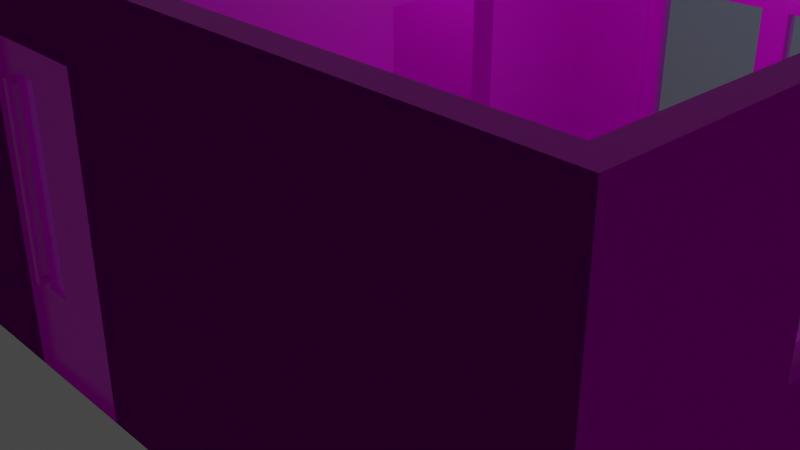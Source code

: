 # Source: simplehouse.blend  (saved by Blender 2.90.8; exported with 4.5.12 LTS)
import bpy
from mathutils import Matrix  # noqa: F401  (used for matrix-valued properties, if any)

bpy.ops.wm.read_factory_settings(use_empty=True)
scene = bpy.context.scene
scene.name = 'Ground_Floor'

# ---- collections
col_collection = bpy.data.collections.new('Collection'); scene.collection.children.link(col_collection)

# ---- images (referenced by path relative to the original .blend; pixels are not part of the script)
import os
ASSET_DIR = os.environ.get("B2B_ASSET_DIR", "")  # directory of the original .blend (textures are referenced by path, not embedded)
HERE = os.path.dirname(os.path.abspath(__file__))  # packed textures are extracted next to this script under _unpacked/

def load_image(name, relpath, width, height, colorspace="sRGB"):
    """Load a texture the original file referenced (path relative to the .blend, or extracted next to this script)."""
    p = next((c for c in (os.path.join(HERE, relpath), os.path.join(ASSET_DIR, relpath)) if relpath and os.path.exists(c)), "")
    if p:
        img = bpy.data.images.load(p, check_existing=True)
        img.name = name
    else:  # same state as the original file: an image datablock whose file is absent (Cycles renders it pink)
        img = bpy.data.images.new(name, width, height)
        img.source = "FILE"
        img.filepath = "//" + (relpath or name)
    img.colorspace_settings.name = colorspace
    return img
img_pattern_56_diffus_png = load_image('pattern_56_diffus.png', 'pattern_56_diffus.png', 1024, 1024, 'sRGB')
img_pattern_222_diffuse_jpg_001 = load_image('pattern_222_diffuse.jpg.001', 'pattern_222_diffuse.jpg', 1024, 1024, 'sRGB')
img_pattern_222_normal_jpg = load_image('pattern_222_normal.jpg', 'pattern_222_normal.jpg', 1024, 1024, 'Non-Color')
img_pattern_191_diffuse_png = load_image('pattern_191_diffuse.png', 'pattern_191_diffuse.png', 1024, 1024, 'sRGB')
img_pattern_191_normal_png = load_image('pattern_191_normal.png', 'pattern_191_normal.png', 1024, 1024, 'Non-Color')
img_pattern_222_preview_jpg = load_image('pattern_222_preview.jpg', 'pattern_222_preview.jpg', 1024, 1024, 'sRGB')
img_redbrick_lambertian_png = load_image('redbrick-lambertian.png', 'redbrick-lambertian.png', 1024, 1024, 'sRGB')
img_redbrick_normal_bump_png = load_image('redbrick-normal-bump.png', 'redbrick-normal-bump.png', 1024, 1024, 'Non-Color')
img_multispirals_cyc_jpg = load_image('multispirals_cyc.jpg', 'multispirals_cyc.jpg', 1024, 1024, 'sRGB')
img_floral5_cyc_jpg = load_image('floral5_cyc.jpg', 'floral5_cyc.jpg', 1024, 1024, 'sRGB')
img_pattern_56_diffus_png_001 = load_image('pattern_56_diffus.png.001', 'pattern_56_diffus.png', 1024, 1024, 'sRGB')

# ---- materials (node trees are filled in below, after node groups)
mat_material = bpy.data.materials.new('Material')
mat_material.alpha_threshold = 0.0
mat_material.use_backface_culling = True
mat_material.use_transparent_shadow = False
mat_material.line_color = (0.0, 0.0, 0.0, 1.0)
mat_floor_livingroom = bpy.data.materials.new('Floor_LivingRoom')
mat_floor_livingroom.use_backface_culling = True
mat_floor_livingroom.use_transparent_shadow = False
mat_floor_hallway = bpy.data.materials.new('Floor_Hallway')
mat_floor_hallway.use_backface_culling = True
mat_floor_hallway.use_transparent_shadow = False
mat_testmaterial = bpy.data.materials.new('TestMaterial')
mat_testmaterial.use_transparent_shadow = False
mat_wall_brick = bpy.data.materials.new('Wall_Brick')
mat_wall_brick.use_backface_culling = True
mat_wall_brick.use_transparent_shadow = False
mat_wall_brick.preview_render_type = 'FLAT'
mat_wall_livingroom = bpy.data.materials.new('Wall_Livingroom')
mat_wall_livingroom.use_backface_culling = True
mat_wall_livingroom.use_transparent_shadow = False
mat_wall_hallway = bpy.data.materials.new('Wall_Hallway')
mat_wall_hallway.use_backface_culling = True
mat_wall_hallway.use_transparent_shadow = False
mat_glas = bpy.data.materials.new('Glas')
mat_glas.surface_render_method = 'BLENDED'
mat_glas.blend_method = 'BLEND'
mat_glas.use_transparent_shadow = False
mat_glas_001 = bpy.data.materials.new('Glas.001')
mat_glas_001.surface_render_method = 'BLENDED'
mat_glas_001.blend_method = 'BLEND'
mat_glas_001.use_backface_culling = True
mat_glas_001.use_transparent_shadow = False
mat_material_blinds = bpy.data.materials.new('Material_Blinds')
mat_material_blinds.alpha_threshold = 0.0
mat_material_blinds.use_transparent_shadow = False
mat_material_blinds.line_color = (0.0, 0.0, 0.0, 1.0)

# ---- material node trees
mat_material.use_nodes = True; mat_material.node_tree.nodes.clear()
_N = mat_material.node_tree.nodes; _L = mat_material.node_tree.links
n0 = _N.new('ShaderNodeOutputMaterial'); n0.name = 'Material Output'; n0.location = (300, 300)
n1 = _N.new('ShaderNodeTexImage'); n1.name = 'Image Texture'; n1.location = (-280, 280)
n1.image = img_pattern_56_diffus_png
n2 = _N.new('ShaderNodeTexCoord'); n2.name = 'Texture Coordinate'; n2.location = (-660, 300)
n3 = _N.new('ShaderNodeMapping'); n3.name = 'Mapping'; n3.location = (-460, 240)
n3.inputs[3].default_value = (10.0, 10.0, 1.0)
n4 = _N.new('ShaderNodeBsdfPrincipled'); n4.name = 'Principled BSDF'; n4.location = (10, 300)
n4.distribution = 'GGX'
n4.subsurface_method = 'BURLEY'
n4.inputs[2].default_value = 0.4
n4.inputs[3].default_value = 1.45
n4.inputs[27].default_value = (0.0, 0.0, 0.0, 1.0)
n4.inputs[28].default_value = 1.0
_L.new(n4.outputs[0], n0.inputs[0])
_L.new(n1.outputs[0], n4.inputs[0])
_L.new(n2.outputs[2], n3.inputs[0])
_L.new(n3.outputs[0], n1.inputs[0])
n0.is_active_output = True
mat_floor_livingroom.use_nodes = True; mat_floor_livingroom.node_tree.nodes.clear()
_N = mat_floor_livingroom.node_tree.nodes; _L = mat_floor_livingroom.node_tree.links
n0 = _N.new('ShaderNodeTexImage'); n0.name = 'Image Texture'; n0.location = (-280, 280)
n0.image = img_pattern_222_diffuse_jpg_001
n1 = _N.new('ShaderNodeTexImage'); n1.name = 'Image Texture.001'; n1.location = (-270, -15)
n1.image = img_pattern_222_normal_jpg
n2 = _N.new('ShaderNodeOutputMaterial'); n2.name = 'Material Output'; n2.location = (582, 305)
n3 = _N.new('ShaderNodeBsdfPrincipled'); n3.name = 'Principled BSDF'; n3.location = (280, 300)
n3.distribution = 'GGX'
n3.subsurface_method = 'BURLEY'
n3.inputs[2].default_value = 0.7503
n3.inputs[3].default_value = 1.45
n3.inputs[13].default_value = 0.1045
n3.inputs[27].default_value = (0.0, 0.0, 0.0, 1.0)
n3.inputs[28].default_value = 1.0
n4 = _N.new('ShaderNodeNormalMap'); n4.name = 'Normal Map'; n4.location = (50, -11)
n5 = _N.new('ShaderNodeTexCoord'); n5.name = 'Texture Coordinate'; n5.location = (-642, 282)
n6 = _N.new('ShaderNodeMapping'); n6.name = 'Mapping'; n6.location = (-453, 250)
n6.inputs[3].default_value = (5.0, 5.0, 0.0)
_L.new(n3.outputs[0], n2.inputs[0])
_L.new(n0.outputs[0], n3.inputs[0])
_L.new(n6.outputs[0], n0.inputs[0])
_L.new(n6.outputs[0], n1.inputs[0])
_L.new(n1.outputs[0], n4.inputs[1])
_L.new(n4.outputs[0], n3.inputs[5])
_L.new(n5.outputs[2], n6.inputs[0])
n2.is_active_output = True
mat_floor_hallway.use_nodes = True; mat_floor_hallway.node_tree.nodes.clear()
_N = mat_floor_hallway.node_tree.nodes; _L = mat_floor_hallway.node_tree.links
n0 = _N.new('ShaderNodeTexImage'); n0.name = 'Image Texture'; n0.location = (-280, 280)
n0.image = img_pattern_191_diffuse_png
n1 = _N.new('ShaderNodeMapping'); n1.name = 'Mapping'; n1.location = (-475, 265)
n1.inputs[3].default_value = (10.0, 10.0, 1.0)
n2 = _N.new('ShaderNodeOutputMaterial'); n2.name = 'Material Output'; n2.location = (554, 286)
n3 = _N.new('ShaderNodeBsdfPrincipled'); n3.name = 'Principled BSDF'; n3.location = (275, 295)
n3.distribution = 'GGX'
n3.subsurface_method = 'BURLEY'
n3.inputs[3].default_value = 1.45
n3.inputs[27].default_value = (0.0, 0.0, 0.0, 1.0)
n3.inputs[28].default_value = 1.0
n4 = _N.new('ShaderNodeTexImage'); n4.name = 'Image Texture.001'; n4.location = (-275, 0)
n4.image = img_pattern_191_normal_png
n5 = _N.new('ShaderNodeNormalMap'); n5.name = 'Normal Map'; n5.location = (45, -62)
n6 = _N.new('ShaderNodeTexCoord'); n6.name = 'Texture Coordinate'; n6.location = (-669, 263)
_L.new(n3.outputs[0], n2.inputs[0])
_L.new(n0.outputs[0], n3.inputs[0])
_L.new(n1.outputs[0], n0.inputs[0])
_L.new(n4.outputs[0], n5.inputs[1])
_L.new(n1.outputs[0], n4.inputs[0])
_L.new(n5.outputs[0], n3.inputs[5])
_L.new(n6.outputs[2], n1.inputs[0])
n2.is_active_output = True
mat_testmaterial.use_nodes = True; mat_testmaterial.node_tree.nodes.clear()
_N = mat_testmaterial.node_tree.nodes; _L = mat_testmaterial.node_tree.links
n0 = _N.new('ShaderNodeBsdfPrincipled'); n0.name = 'Principled BSDF'; n0.location = (10, 300)
n0.distribution = 'GGX'
n0.subsurface_method = 'BURLEY'
n0.inputs[3].default_value = 1.45
n0.inputs[27].default_value = (0.0, 0.0, 0.0, 1.0)
n0.inputs[28].default_value = 1.0
n1 = _N.new('ShaderNodeOutputMaterial'); n1.name = 'Material Output'; n1.location = (300, 300)
n2 = _N.new('ShaderNodeTexImage'); n2.name = 'Image Texture'; n2.location = (-280, 280)
n2.image = img_pattern_222_preview_jpg
n3 = _N.new('ShaderNodeTexCoord'); n3.name = 'Texture Coordinate'; n3.location = (-545, 235)
_L.new(n0.outputs[0], n1.inputs[0])
_L.new(n2.outputs[0], n0.inputs[0])
_L.new(n3.outputs[0], n2.inputs[0])
n1.is_active_output = True
mat_wall_brick.use_nodes = True; mat_wall_brick.node_tree.nodes.clear()
_N = mat_wall_brick.node_tree.nodes; _L = mat_wall_brick.node_tree.links
n0 = _N.new('ShaderNodeOutputMaterial'); n0.name = 'Material Output'; n0.location = (606, 290)
n1 = _N.new('ShaderNodeBsdfPrincipled'); n1.name = 'Principled BSDF'; n1.location = (268, 300)
n1.distribution = 'GGX'
n1.subsurface_method = 'BURLEY'
n1.inputs[2].default_value = 0.8
n1.inputs[3].default_value = 1.45
n1.inputs[13].default_value = 0.05
n1.inputs[27].default_value = (0.0, 0.0, 0.0, 1.0)
n1.inputs[28].default_value = 1.0
n2 = _N.new('ShaderNodeTexImage'); n2.name = 'Image Texture'; n2.location = (-98, 288)
n2.image = img_redbrick_lambertian_png
n3 = _N.new('ShaderNodeTexCoord'); n3.name = 'Texture Coordinate'; n3.location = (-637, 270)
n4 = _N.new('ShaderNodeMapping'); n4.name = 'Mapping'; n4.location = (-363, 283)
n4.inputs[3].default_value = (10.0, 10.0, 1.0)
n5 = _N.new('ShaderNodeTexImage'); n5.name = 'Image Texture.001'; n5.location = (-86, -47)
n5.image = img_redbrick_normal_bump_png
_L.new(n1.outputs[0], n0.inputs[0])
_L.new(n2.outputs[0], n1.inputs[0])
_L.new(n3.outputs[2], n4.inputs[0])
_L.new(n4.outputs[0], n2.inputs[0])
_L.new(n4.outputs[0], n5.inputs[0])
_L.new(n5.outputs[0], n1.inputs[5])
n0.is_active_output = True
mat_wall_livingroom.use_nodes = True; mat_wall_livingroom.node_tree.nodes.clear()
_N = mat_wall_livingroom.node_tree.nodes; _L = mat_wall_livingroom.node_tree.links
n0 = _N.new('ShaderNodeBsdfPrincipled'); n0.name = 'Principled BSDF'; n0.location = (256, 318)
n0.distribution = 'GGX'
n0.subsurface_method = 'BURLEY'
n0.inputs[3].default_value = 1.45
n0.inputs[27].default_value = (0.0, 0.0, 0.0, 1.0)
n0.inputs[28].default_value = 1.0
n1 = _N.new('ShaderNodeOutputMaterial'); n1.name = 'Material Output'; n1.location = (546, 318)
n2 = _N.new('ShaderNodeTexImage'); n2.name = 'Image Texture'; n2.location = (-34, 298)
n2.image = img_multispirals_cyc_jpg
n3 = _N.new('ShaderNodeMapping'); n3.name = 'Mapping'; n3.location = (-368, 312)
n3.inputs[3].default_value = (5.0, 5.0, 1.0)
n4 = _N.new('ShaderNodeTexCoord'); n4.name = 'Texture Coordinate'; n4.location = (-628, 300)
_L.new(n0.outputs[0], n1.inputs[0])
_L.new(n2.outputs[0], n0.inputs[0])
_L.new(n4.outputs[2], n3.inputs[0])
_L.new(n3.outputs[0], n2.inputs[0])
n1.is_active_output = True
mat_wall_hallway.use_nodes = True; mat_wall_hallway.node_tree.nodes.clear()
_N = mat_wall_hallway.node_tree.nodes; _L = mat_wall_hallway.node_tree.links
n0 = _N.new('ShaderNodeBsdfPrincipled'); n0.name = 'Principled BSDF'; n0.location = (10, 300)
n0.distribution = 'GGX'
n0.subsurface_method = 'BURLEY'
n0.inputs[3].default_value = 1.45
n0.inputs[27].default_value = (0.0, 0.0, 0.0, 1.0)
n0.inputs[28].default_value = 1.0
n1 = _N.new('ShaderNodeOutputMaterial'); n1.name = 'Material Output'; n1.location = (300, 300)
n2 = _N.new('ShaderNodeTexImage'); n2.name = 'Image Texture'; n2.location = (-280, 280)
n2.image = img_floral5_cyc_jpg
n3 = _N.new('ShaderNodeTexCoord'); n3.name = 'Texture Coordinate'; n3.location = (-648, 290)
n4 = _N.new('ShaderNodeMapping'); n4.name = 'Mapping'; n4.location = (-455, 228)
n4.inputs[3].default_value = (10.0, 10.0, 1.0)
_L.new(n0.outputs[0], n1.inputs[0])
_L.new(n2.outputs[0], n0.inputs[0])
_L.new(n3.outputs[2], n4.inputs[0])
_L.new(n4.outputs[0], n2.inputs[0])
n1.is_active_output = True
mat_glas.use_nodes = True; mat_glas.node_tree.nodes.clear()
_N = mat_glas.node_tree.nodes; _L = mat_glas.node_tree.links
n0 = _N.new('ShaderNodeBsdfPrincipled'); n0.name = 'Principled BSDF'; n0.location = (520, 320)
n0.distribution = 'GGX'
n0.subsurface_method = 'BURLEY'
n0.inputs[0].default_value = (0.2407, 0.6055, 0.8, 1.0)
n0.inputs[3].default_value = 1.45
n0.inputs[4].default_value = 0.2
n0.inputs[13].default_value = 0.3792
n0.inputs[27].default_value = (0.0, 0.0, 0.0, 1.0)
n0.inputs[28].default_value = 1.0
n1 = _N.new('ShaderNodeOutputMaterial'); n1.name = 'Material Output'; n1.location = (800, 320)
_L.new(n0.outputs[0], n1.inputs[0])
n1.is_active_output = True
mat_glas_001.use_nodes = True; mat_glas_001.node_tree.nodes.clear()
_N = mat_glas_001.node_tree.nodes; _L = mat_glas_001.node_tree.links
n0 = _N.new('ShaderNodeBsdfPrincipled'); n0.name = 'Principled BSDF'; n0.location = (520, 320)
n0.distribution = 'GGX'
n0.subsurface_method = 'BURLEY'
n0.inputs[0].default_value = (0.2407, 0.6055, 0.8, 1.0)
n0.inputs[3].default_value = 1.45
n0.inputs[4].default_value = 0.2
n0.inputs[13].default_value = 0.3792
n0.inputs[27].default_value = (0.0, 0.0, 0.0, 1.0)
n0.inputs[28].default_value = 1.0
n1 = _N.new('ShaderNodeOutputMaterial'); n1.name = 'Material Output'; n1.location = (800, 320)
_L.new(n0.outputs[0], n1.inputs[0])
n1.is_active_output = True
mat_material_blinds.use_nodes = True; mat_material_blinds.node_tree.nodes.clear()
_N = mat_material_blinds.node_tree.nodes; _L = mat_material_blinds.node_tree.links
n0 = _N.new('ShaderNodeOutputMaterial'); n0.name = 'Material Output'; n0.location = (300, 300)
n1 = _N.new('ShaderNodeTexImage'); n1.name = 'Image Texture'; n1.location = (-280, 280)
n1.image = img_pattern_56_diffus_png_001
n2 = _N.new('ShaderNodeTexCoord'); n2.name = 'Texture Coordinate'; n2.location = (-660, 300)
n3 = _N.new('ShaderNodeMapping'); n3.name = 'Mapping'; n3.location = (-460, 240)
n3.inputs[3].default_value = (10.0, 10.0, 1.0)
n4 = _N.new('ShaderNodeBsdfPrincipled'); n4.name = 'Principled BSDF'; n4.location = (10, 300)
n4.distribution = 'GGX'
n4.subsurface_method = 'BURLEY'
n4.inputs[2].default_value = 0.4
n4.inputs[3].default_value = 1.45
n4.inputs[27].default_value = (0.0, 0.0, 0.0, 1.0)
n4.inputs[28].default_value = 1.0
_L.new(n4.outputs[0], n0.inputs[0])
_L.new(n1.outputs[0], n4.inputs[0])
_L.new(n2.outputs[2], n3.inputs[0])
_L.new(n3.outputs[0], n1.inputs[0])
n0.is_active_output = True

# ---- world
world_world = bpy.data.worlds.new('World'); scene.world = world_world
world_world.use_nodes = True; world_world.node_tree.nodes.clear()
_N = world_world.node_tree.nodes; _L = world_world.node_tree.links
n0 = _N.new('ShaderNodeOutputWorld'); n0.name = 'World Output'; n0.location = (300, 300)
n1 = _N.new('ShaderNodeBackground'); n1.name = 'Background'; n1.location = (10, 300)
n1.inputs[0].default_value = (0.05088, 0.05088, 0.05088, 1.0)
_L.new(n1.outputs[0], n0.inputs[0])
n0.is_active_output = True
world_world.color = (0.05088, 0.05088, 0.05088)
world_world.use_sun_shadow = False
world_world.sun_shadow_jitter_overblur = 0.0

# ---- cameras
cam_camera = bpy.data.cameras.new('Camera')
cam_camera.clip_end = 100.0
cam_camera.ortho_scale = 7.314

# ---- lights
light_light = bpy.data.lights.new('Light', 'POINT')
light_light.transmission_factor = 0.0
light_light.energy = 60.0
light_light.shadow_soft_size = 0.1
light_light.shadow_maximum_resolution = 0.006
light_light.use_absolute_resolution = True
light_light_001 = bpy.data.lights.new('Light.001', 'POINT')
light_light_001.transmission_factor = 0.0
light_light_001.energy = 60.0
light_light_001.shadow_soft_size = 0.1
light_light_001.shadow_maximum_resolution = 0.006
light_light_001.use_absolute_resolution = True

# ---- meshes
me_cube = bpy.data.meshes.new('Cube')
me_cube.from_pydata([(-1.4, 1.0, 5.0), (-1.4, 1.0, -1.0), (-1.4, -2.0, 5.0), (-1.4, -2.0, -1.0), (-1.0, 1.0, 5.0), (-1.0, 1.0, -1.0), (-1.0, -2.0, 5.0), (-1.0, -2.0, -1.0), (-1.0, -4.0, -1.0), (-1.0, -4.0, 5.0), (-1.4, -4.0, 5.0), (-1.4, -4.0, -1.0), (-1.0, -7.0, -1.0), (-1.0, -7.0, 5.0), (-1.4, -7.0, 5.0), (-1.4, -7.0, -1.0), (-1.0, -7.0, -1.0), (-1.0, -7.0, 5.0), (-1.4, -7.0, 5.0), (-1.4, -7.0, -1.0), (-1.0, -7.4, -1.0), (-1.0, -7.4, 5.0), (-1.4, -7.4, 5.0), (-1.4, -7.4, -1.0), (-1.0, -7.0, -1.0), (-1.0, -7.0, 5.0), (-1.0, -7.4, -1.0), (-1.0, -7.4, 5.0), (2.0, -7.0, -1.0), (2.0, -7.0, 5.0), (2.0, -7.4, -1.0), (2.0, -7.4, 5.0), (4.0, -7.0, -1.0), (4.0, -7.0, 5.0), (4.0, -7.4, -1.0), (4.0, -7.4, 5.0), (11.0, -7.0, -1.0), (11.0, -7.0, 5.0), (11.0, -7.4, -1.0), (11.0, -7.4, 5.0), (11.4, -7.0, -1.0), (11.4, -7.0, 5.0), (11.4, -7.4, -1.0), (11.4, -7.4, 5.0), (11.4, -7.0, -1.0), (11.4, -7.0, 5.0), (11.4, -7.4, -1.0), (11.4, -7.4, 5.0), (11.0, -4.0, -1.0), (11.0, -4.0, 5.0), (11.4, -4.0, -1.0), (11.4, -4.0, 5.0), (11.0, -2.0, -1.0), (11.0, -2.0, 5.0), (11.4, -2.0, -1.0), (11.4, -2.0, 5.0), (11.0, 1.0, -1.0), (11.0, 1.0, 5.0), (11.4, 1.0, -1.0), (11.4, 1.0, 5.0), (11.0, 1.4, -1.0), (11.0, 1.4, 5.0), (11.4, 1.4, -1.0), (11.4, 1.4, 5.0), (11.0, 1.4, -1.0), (11.0, 1.4, 5.0), (11.4, 1.4, -1.0), (11.4, 1.4, 5.0), (10.0, 1.0, -1.0), (10.0, 1.0, 5.0), (10.0, 1.4, -1.0), (10.0, 1.4, 5.0), (6.0, 1.0, -1.0), (6.0, 1.0, 5.0), (6.0, 1.4, -1.0), (6.0, 1.4, 5.0), (-1.0, 1.0, -1.0), (-1.0, 1.0, 5.0), (-1.0, 1.4, -1.0), (-1.0, 1.4, 5.0), (-1.4, 1.0, -1.0), (-1.4, 1.0, 5.0), (-1.4, 1.4, -1.0), (-1.4, 1.4, 5.0), (-1.4, 1.0, 1.7), (-1.0, -2.0, 1.7), (-1.4, -2.0, 1.7), (-1.0, 1.0, 1.7), (-1.0, -4.0, 1.7), (-1.4, -4.0, 1.7), (-1.0, -7.0, 1.7), (-1.4, -7.0, 1.7), (-1.0, -7.0, 1.7), (-1.4, -7.0, 1.7), (-1.0, -7.4, 1.7), (-1.4, -7.4, 1.7), (-1.0, -7.0, 1.7), (-1.0, -7.4, 1.7), (2.0, -7.0, 1.7), (2.0, -7.4, 1.7), (4.0, -7.0, 1.7), (4.0, -7.4, 1.7), (11.0, -7.0, 1.7), (11.0, -7.4, 1.7), (11.4, -7.0, 1.7), (11.4, -7.4, 1.7), (11.4, -7.0, 1.7), (11.4, -7.4, 1.7), (11.0, -4.0, 1.7), (11.4, -4.0, 1.7), (11.0, -2.0, 1.7), (11.4, -2.0, 1.7), (11.0, 1.0, 1.7), (11.4, 1.0, 1.7), (11.0, 1.4, 1.7), (11.4, 1.4, 1.7), (11.0, 1.4, 1.7), (11.4, 1.4, 1.7), (10.0, 1.0, 1.7), (10.0, 1.4, 1.7), (6.0, 1.0, 1.7), (6.0, 1.4, 1.7), (-1.0, 1.0, 1.7), (-1.0, 1.4, 1.7), (-1.4, 1.0, 1.7), (-1.4, 1.4, 1.7), (-1.0, -2.0, 3.945), (-1.0, -4.0, 3.945), (-1.0, -7.0, 3.945), (-1.0, -7.0, 3.945), (-1.0, -7.4, 3.945), (-1.0, -7.0, 3.945), (-1.0, -7.4, 3.945), (2.0, -7.0, 3.945), (2.0, -7.4, 3.945), (4.0, -7.0, 3.945), (4.0, -7.4, 3.945), (11.0, -7.0, 3.945), (11.0, -7.4, 3.945), (11.4, -7.0, 3.945), (11.4, -7.4, 3.945), (11.4, -7.0, 3.945), (11.4, -7.4, 3.945), (11.0, -4.0, 3.945), (11.4, -4.0, 3.945), (11.0, -2.0, 3.945), (11.4, -2.0, 3.945), (11.0, 1.0, 3.945), (11.4, 1.0, 3.945), (11.0, 1.4, 3.945), (11.4, 1.4, 3.945), (11.0, 1.4, 3.945), (11.4, 1.4, 3.945), (10.0, 1.0, 3.945), (10.0, 1.4, 3.945), (6.0, 1.0, 3.945), (6.0, 1.4, 3.945), (-1.0, 1.0, 3.945), (-1.0, 1.4, 3.945), (-1.4, 1.0, 3.945), (-1.4, 1.4, 3.945), (-1.4, 1.0, 3.945), (-1.4, -2.0, 3.945), (-1.0, 1.0, 3.945), (-1.4, -4.0, 3.945), (-1.4, -7.0, 3.945), (-1.4, -7.0, 3.945), (-1.4, -7.4, 3.945), (4.7, -7.4, -1.0), (4.7, -7.0, -1.0), (4.7, -7.0, 5.0), (4.7, -7.4, 5.0), (4.7, -7.4, 1.7), (4.7, -7.0, 1.7), (4.7, -7.0, 3.945), (4.7, -7.4, 3.945), (4.315, -7.0, -1.0), (4.315, -7.0, 5.0), (4.315, -7.4, 5.0), (4.315, -7.4, -1.0), (4.315, -7.4, 1.7), (4.315, -7.0, 1.7), (4.315, -7.0, 3.945), (4.315, -7.4, 3.945), (4.315, -3.0, 1.7), (4.7, -3.0, 1.7), (4.315, -3.0, 3.945), (4.7, -3.0, 3.945), (4.7, -3.0, 5.0), (4.7, -3.0, -1.0), (4.315, -3.0, -1.0), (4.315, -3.0, 5.0), (4.315, -1.0, 1.7), (4.7, -1.0, 1.7), (4.315, -1.0, 3.945), (4.7, -1.0, 3.945), (4.7, -1.0, 5.0), (4.7, -1.0, -1.0), (4.315, -1.0, -1.0), (4.315, -1.0, 5.0), (4.315, 1.0, 1.7), (4.7, 1.0, 1.7), (4.315, 1.0, 3.945), (4.7, 1.0, 3.945), (4.7, 1.0, 5.0), (4.7, 1.0, -1.0), (4.315, 1.0, -1.0), (4.315, 1.0, 5.0), (4.698, 1.0, 5.0), (4.698, 1.4, 5.0), (4.698, 1.4, -1.0), (4.698, 1.0, -1.0), (4.698, 1.0, 1.7), (4.698, 1.4, 1.7), (4.698, 1.0, 3.945), (4.698, 1.4, 3.945)], [], [(0, 2, 6, 4), (85, 88, 8, 7), (126, 163, 4, 6), (5, 7, 3, 1), (161, 162, 2, 0), (163, 4, 0, 161), (164, 165, 14, 10), (7, 8, 11, 3), (2, 10, 9, 6), (162, 164, 10, 2), (14, 13, 17, 18), (10, 14, 13, 9), (88, 90, 12, 8), (8, 12, 15, 11), (16, 20, 23, 19), (90, 12, 16, 92), (12, 15, 19, 16), (165, 14, 18, 166), (167, 130, 21, 22), (166, 167, 22, 18), (18, 22, 21, 17), (130, 21, 27, 132), (24, 28, 30, 26), (21, 17, 25, 27), (16, 20, 26, 24), (92, 16, 24, 96), (31, 35, 33, 29), (96, 98, 28, 24), (27, 31, 29, 25), (132, 134, 31, 27), (169, 36, 38, 168), (134, 136, 35, 31), (28, 30, 34, 32), (162, 86, 85, 126), (102, 108, 48, 36), (173, 102, 36, 169), (171, 39, 37, 170), (175, 138, 39, 171), (43, 41, 45, 47), (39, 43, 41, 37), (138, 140, 43, 39), (36, 40, 42, 38), (106, 107, 46, 44), (140, 43, 47, 142), (40, 42, 46, 44), (104, 40, 44, 106), (51, 55, 53, 49), (36, 48, 50, 40), (139, 144, 51, 41), (41, 51, 49, 37), (146, 148, 59, 55), (144, 146, 55, 51), (48, 52, 54, 50), (108, 110, 52, 48), (56, 60, 62, 58), (52, 56, 58, 54), (110, 112, 56, 52), (55, 59, 57, 53), (63, 61, 65, 67), (56, 68, 70, 60), (59, 63, 61, 57), (148, 150, 63, 59), (116, 117, 66, 64), (150, 63, 67, 152), (60, 62, 66, 64), (114, 60, 64, 116), (68, 70, 74, 72), (112, 118, 68, 56), (61, 71, 69, 57), (149, 154, 71, 61), (209, 79, 77, 208), (71, 75, 73, 69), (154, 156, 75, 71), (76, 80, 82, 78), (215, 158, 79, 209), (211, 76, 78, 210), (212, 122, 76, 211), (124, 125, 82, 80), (122, 76, 80, 124), (79, 83, 81, 77), (158, 160, 83, 79), (78, 82, 125, 123), (157, 122, 124, 159), (159, 160, 125, 124), (214, 157, 122, 212), (210, 78, 123, 213), (70, 68, 118, 153, 154, 119), (154, 153, 155, 156), (60, 70, 119, 114), (147, 153, 118, 112), (149, 114, 116, 151), (62, 115, 117, 66), (151, 152, 117, 116), (58, 62, 115, 113), (145, 147, 112, 110), (110, 108, 109, 111), (50, 54, 111, 109), (54, 58, 113, 111), (40, 50, 109, 104), (139, 104, 106, 141), (42, 105, 107, 46), (141, 142, 107, 106), (38, 42, 105, 103), (168, 38, 103, 172), (174, 137, 102, 173), (137, 143, 108, 102), (85, 86, 89, 88), (127, 164, 162, 126), (26, 30, 99, 97), (131, 133, 98, 96), (129, 92, 96, 131), (20, 94, 97, 26), (19, 23, 95, 93), (23, 20, 94, 95), (15, 91, 93, 19), (128, 90, 92, 129), (127, 128, 90, 88), (3, 11, 89, 86), (11, 15, 91, 89), (5, 87, 84, 1), (1, 3, 86, 84), (7, 5, 87, 85), (143, 144, 109, 108), (6, 9, 127, 126), (9, 13, 128, 127), (13, 128, 129, 17), (17, 129, 131, 25), (25, 29, 133, 131), (29, 33, 135, 133), (37, 49, 143, 137), (170, 37, 137, 174), (45, 47, 142, 141), (41, 139, 141, 45), (49, 53, 145, 143), (53, 57, 147, 145), (65, 67, 152, 151), (61, 149, 151, 65), (57, 69, 153, 147), (69, 73, 155, 153), (208, 77, 157, 214), (81, 83, 160, 159), (77, 81, 159, 157), (123, 125, 160, 158), (213, 123, 158, 215), (121, 156, 155, 120, 72, 74), (114, 119, 154, 149), (115, 150, 152, 117), (113, 115, 150, 148), (145, 110, 111, 146), (111, 113, 148, 146), (104, 109, 144, 139), (105, 140, 142, 107), (103, 105, 140, 138), (172, 103, 138, 175), (164, 127, 88, 89), (97, 99, 134, 132), (94, 130, 132, 97), (93, 95, 167, 166), (95, 94, 130, 167), (91, 165, 166, 93), (145, 146, 144, 143), (89, 91, 165, 164), (87, 163, 161, 84), (84, 86, 162, 161), (85, 87, 163, 126), (101, 136, 135, 100, 32, 34), (30, 28, 98, 133, 134, 99), (135, 136, 134, 133), (180, 172, 175, 183), (173, 185, 187, 174), (169, 189, 185, 173), (179, 168, 172, 180), (183, 175, 171, 178), (178, 171, 170, 177), (181, 184, 190, 176), (176, 169, 168, 179), (32, 176, 179, 34), (100, 181, 176, 32), (35, 178, 177, 33), (136, 183, 178, 35), (34, 179, 180, 101), (135, 182, 181, 100), (33, 177, 182, 135), (101, 180, 183, 136), (191, 199, 194, 186), (187, 195, 196, 188), (189, 190, 184, 185), (177, 191, 186, 182), (170, 188, 191, 177), (174, 187, 188, 170), (182, 186, 184, 181), (176, 190, 189, 169), (197, 205, 201, 193), (196, 204, 207, 199), (194, 202, 200, 192), (187, 185, 184, 186), (190, 189, 197, 198), (193, 192, 198, 197), (194, 192, 193, 195), (188, 196, 199, 191), (207, 202, 203, 204), (202, 200, 201, 203), (200, 206, 205, 201), (195, 203, 204, 196), (199, 207, 202, 194), (192, 200, 206, 198), (198, 206, 205, 197), (193, 201, 203, 195), (194, 195, 187, 186), (169, 36, 48, 52, 56, 205, 197, 189), (206, 5, 7, 8, 12, 176, 190, 198), (121, 213, 215, 156), (73, 208, 214, 155), (74, 210, 213, 121), (155, 214, 212, 120), (120, 212, 211, 72), (72, 211, 210, 74), (156, 215, 209, 75), (75, 209, 208, 73)])
me_cube.polygons.foreach_set('material_index', [0, 6, 6, 0, 4, 0, 4, 0, 0, 4, 0, 0, 6, 0, 0, 0, 0, 0, 4, 4, 0, 0, 0, 0, 0, 0, 0, 6, 0, 4, 0, 4, 0, 0, 5, 5, 0, 4, 0, 0, 4, 0, 4, 0, 0, 0, 0, 0, 4, 0, 4, 4, 0, 5, 0, 0, 5, 0, 0, 0, 0, 4, 4, 0, 0, 0, 0, 5, 0, 4, 0, 0, 4, 0, 4, 0, 6, 4, 0, 0, 4, 4, 0, 4, 6, 4, 0, 0, 4, 5, 0, 0, 4, 4, 5, 0, 4, 4, 4, 0, 0, 4, 4, 4, 5, 5, 0, 0, 4, 6, 0, 0, 4, 4, 0, 0, 6, 4, 4, 0, 4, 6, 0, 6, 6, 0, 0, 6, 6, 5, 5, 4, 0, 5, 5, 4, 0, 5, 5, 6, 4, 0, 4, 4, 0, 4, 0, 4, 0, 4, 4, 0, 4, 4, 0, 4, 0, 4, 4, 0, 0, 4, 0, 4, 6, 0, 0, 0, 4, 5, 5, 4, 4, 0, 6, 0, 0, 6, 0, 4, 4, 6, 6, 4, 6, 5, 0, 6, 0, 5, 6, 0, 5, 0, 6, 0, 1, 0, 0, 0, 0, 0, 0, 5, 6, 6, 0, 5, 0, 1, 2, 4, 5, 4, 5, 5, 0, 4, 0])
_uv = me_cube.uv_layers.new(name='UVMap')
_uv.uv.foreach_set('vector', [0.625, 0.5, 0.625, 0.75, 0.875, 0.75, 0.875, 0.5, 0.375, 0.3554, 0.625, 0.3554, 0.625, 0.6462, 0.375, 0.6462, 0.375, 0.1137, 8.045e-05, 0.1137, 8.047e-05, 8.037e-05, 0.375, 8.041e-05, 0.2069, 0.4455, 0.4175, 0.4455, 0.4175, 0.4455, 0.2069, 0.4455, 0.2069, 0.7926, 0.4175, 0.7926, 0.4175, 0.8667, 0.2069, 0.8667, 0.5769, 0.25, 0.625, 0.25, 0.625, 0.5, 0.5769, 0.5, 0.5579, 0.7926, 0.7685, 0.7926, 0.7685, 0.8667, 0.5579, 0.8667, 0.4175, 0.4455, 0.5579, 0.4455, 0.5579, 0.4455, 0.4175, 0.4455, 0.625, 0.75, 0.625, 0.75, 0.875, 0.75, 0.875, 0.75, 0.4175, 0.7926, 0.5579, 0.7926, 0.5579, 0.8667, 0.4175, 0.8667, 0.625, 0.75, 0.875, 0.75, 0.875, 0.75, 0.625, 0.75, 0.625, 0.75, 0.625, 0.75, 0.875, 0.75, 0.875, 0.75, 0.625, 0.3554, 0.9999, 0.3554, 0.9999, 0.6462, 0.625, 0.6462, 0.125, 0.75, 0.125, 0.75, 0.375, 0.75, 0.375, 0.75, 0.125, 0.75, 0.125, 0.75, 0.375, 0.75, 0.375, 0.75, 0.4875, 0.0, 0.375, 0.0, 0.375, 0.0, 0.4875, 0.0, 0.125, 0.75, 0.375, 0.75, 0.375, 0.75, 0.125, 0.75, 0.5769, 0.75, 0.625, 0.75, 0.625, 0.75, 0.5769, 0.75, 0.03995, 0.7926, 0.06803, 0.7926, 0.06803, 0.8667, 0.03995, 0.8667, 0.7685, 0.7926, 0.7966, 0.7926, 0.7966, 0.8667, 0.7685, 0.8667, 0.625, 0.75, 0.625, 0.75, 0.875, 0.75, 0.875, 0.75, 0.5769, 1.0, 0.625, 1.0, 0.625, 1.0, 0.5769, 1.0, 0.125, 0.75, 0.125, 0.75, 0.125, 0.75, 0.125, 0.75, 0.875, 0.75, 0.875, 0.75, 0.875, 0.75, 0.875, 0.75, 0.125, 0.75, 0.125, 0.75, 0.125, 0.75, 0.125, 0.75, 0.4875, 0.0, 0.375, 0.0, 0.375, 0.0, 0.4875, 0.0, 0.875, 0.75, 0.875, 0.75, 0.875, 0.75, 0.875, 0.75, 1.0, 0.45, 0.4356, 0.45, 0.4356, 0.0, 1.0, 0.0, 0.875, 0.75, 0.875, 0.75, 0.875, 0.75, 0.875, 0.75, 0.06803, 0.7926, 0.2786, 0.7926, 0.2786, 0.8667, 0.06803, 0.8667, 0.125, 0.75, 0.125, 0.75, 0.125, 0.75, 0.125, 0.75, 0.2786, 0.7926, 0.419, 0.7926, 0.419, 0.8667, 0.2786, 0.8667, 0.125, 0.75, 0.125, 0.75, 0.125, 0.75, 0.125, 0.75, 0.5769, 0.75, 0.4875, 0.75, 0.4875, 0.0, 0.5769, 0.0, 8.665e-05, 0.4125, 0.375, 0.4125, 0.375, 0.75, 8.665e-05, 0.75, 9.757e-05, 0.5238, 0.9999, 0.5238, 0.9999, 0.9523, 9.757e-05, 0.9523, 0.875, 0.75, 0.875, 0.75, 0.875, 0.75, 0.875, 0.75, 0.4682, 0.7926, 0.9104, 0.7926, 0.9104, 0.8667, 0.4682, 0.8667, 0.875, 0.75, 0.875, 0.75, 0.875, 0.75, 0.875, 0.75, 0.875, 0.75, 0.875, 0.75, 0.875, 0.75, 0.875, 0.75, 0.9104, 0.7926, 0.9385, 0.7926, 0.9385, 0.8667, 0.9104, 0.8667, 0.125, 0.75, 0.125, 0.75, 0.125, 0.75, 0.125, 0.75, 0.1891, 0.635, 0.161, 0.635, 0.161, 0.4455, 0.1891, 0.4455, 0.5769, 1.0, 0.625, 1.0, 0.625, 1.0, 0.5769, 1.0, 0.125, 0.75, 0.125, 0.75, 0.125, 0.75, 0.125, 0.75, 0.4875, 0.0, 0.375, 0.0, 0.375, 0.0, 0.4875, 0.0, 0.875, 0.75, 0.875, 0.75, 0.875, 0.75, 0.875, 0.75, 0.125, 0.75, 0.125, 0.75, 0.125, 0.75, 0.125, 0.75, 0.1891, 0.7926, 0.3997, 0.7926, 0.3997, 0.8667, 0.1891, 0.8667, 0.875, 0.75, 0.875, 0.75, 0.875, 0.75, 0.875, 0.75, 0.5401, 0.7926, 0.7507, 0.7926, 0.7507, 0.8667, 0.5401, 0.8667, 0.3997, 0.7926, 0.5401, 0.7926, 0.5401, 0.8667, 0.3997, 0.8667, 0.125, 0.75, 0.125, 0.75, 0.125, 0.75, 0.125, 0.75, 0.375, 0.4125, 0.625, 0.4125, 0.625, 0.75, 0.375, 0.75, 0.2069, 0.4455, 0.1788, 0.4455, 0.1788, 0.4455, 0.2069, 0.4455, 0.4175, 0.4455, 0.2069, 0.4455, 0.2069, 0.4455, 0.4175, 0.4455, 0.625, 0.4125, 0.9999, 0.4125, 0.9999, 0.75, 0.625, 0.75, 0.875, 0.75, 0.875, 0.75, 0.875, 0.75, 0.875, 0.75, 0.875, 0.75, 0.875, 0.75, 0.875, 0.75, 0.875, 0.75, 0.2069, 0.4455, 0.2069, 0.4455, 0.1788, 0.4455, 0.1788, 0.4455, 0.875, 0.75, 0.875, 0.75, 0.875, 0.75, 0.875, 0.75, 0.7507, 0.7926, 0.7787, 0.7926, 0.7787, 0.8667, 0.7507, 0.8667, 0.289, 0.635, 0.2609, 0.635, 0.2609, 0.4455, 0.289, 0.4455, 0.5769, 0.0, 0.625, 0.0, 0.625, 0.0, 0.5769, 0.0, 0.125, 0.75, 0.125, 0.75, 0.125, 0.75, 0.125, 0.75, 0.289, 0.635, 0.289, 0.4455, 0.289, 0.4455, 0.289, 0.635, 0.2069, 0.4455, 0.1788, 0.4455, 0.1788, 0.4455, 0.2069, 0.4455, 0.55, 0.8333, 0.55, 0.6666, 0.9999, 0.6666, 0.9999, 0.8333, 0.875, 0.75, 0.875, 0.75, 0.875, 0.75, 0.875, 0.75, 0.289, 0.7926, 0.3592, 0.7926, 0.3592, 0.8667, 0.289, 0.8667, 0.875, 0.75, 0.875, 0.75, 0.875, 0.75, 0.875, 0.75, 0.875, 0.75, 0.875, 0.75, 0.875, 0.75, 0.875, 0.75, 0.3592, 0.7926, 0.64, 0.7926, 0.64, 0.8667, 0.3592, 0.8667, 0.2069, 0.4455, 0.2069, 0.4455, 0.1788, 0.4455, 0.1788, 0.4455, 0.3146, 0.7926, 0.7145, 0.7926, 0.7145, 0.8667, 0.3146, 0.8667, 0.2069, 0.4455, 0.2069, 0.4455, 0.1788, 0.4455, 0.1788, 0.4455, 0.9495, 0.45, 9.753e-05, 0.45, 9.761e-05, 9.743e-05, 0.9495, 9.767e-05, 0.2069, 0.635, 0.1788, 0.635, 0.1788, 0.4455, 0.2069, 0.4455, 0.4875, 0.0, 0.375, 0.0, 0.375, 0.0, 0.4875, 0.0, 0.875, 0.75, 0.875, 0.75, 0.875, 0.75, 0.875, 0.75, 0.7145, 0.7926, 0.7426, 0.7926, 0.7426, 0.8667, 0.7145, 0.8667, 0.7145, 0.4455, 0.7426, 0.4455, 0.7426, 0.635, 0.7145, 0.635, 0.5769, 0.0, 0.4875, 0.0, 0.4875, 0.0, 0.5769, 0.0, 0.2069, 0.7926, 0.1788, 0.7926, 0.1788, 0.635, 0.2069, 0.635, 0.9495, 0.8241, 9.749e-05, 0.8241, 9.753e-05, 0.45, 0.9495, 0.45, 0.3146, 0.4455, 0.7145, 0.4455, 0.7145, 0.635, 0.3146, 0.635, 0.0, 0.0, 0.0, 0.0, 0.0, 0.0, 0.0, 0.0, 0.0, 0.0, 0.0, 0.0, 0.5769, 0.0, 0.5769, 0.0, 0.0, 0.0, 0.5769, 0.0, 0.289, 0.4455, 0.3592, 0.4455, 0.3592, 0.635, 0.289, 0.635, 0.1759, 0.8333, 0.1759, 0.6666, 0.55, 0.6666, 0.55, 0.8333, 0.289, 0.7926, 0.289, 0.635, 0.289, 0.635, 0.289, 0.7926, 0.375, 0.0, 0.4875, 0.0, 0.4875, 0.0, 0.375, 0.0, 0.289, 0.7926, 0.2609, 0.7926, 0.2609, 0.635, 0.289, 0.635, 0.7507, 0.4455, 0.7787, 0.4455, 0.7787, 0.635, 0.7507, 0.635, 0.625, 0.1319, 0.9999, 0.1319, 0.9999, 0.4125, 0.625, 0.4125, 0.4875, 0.0, 0.4875, 0.0, 0.4875, 0.0, 0.4875, 0.0, 0.3997, 0.4455, 0.5401, 0.4455, 0.5401, 0.635, 0.3997, 0.635, 0.5401, 0.4455, 0.7507, 0.4455, 0.7507, 0.635, 0.5401, 0.635, 0.1891, 0.4455, 0.3997, 0.4455, 0.3997, 0.635, 0.1891, 0.635, 0.1891, 0.7926, 0.1891, 0.635, 0.1891, 0.635, 0.1891, 0.7926, 0.375, 1.0, 0.4875, 1.0, 0.4875, 1.0, 0.375, 1.0, 0.1891, 0.7926, 0.161, 0.7926, 0.161, 0.635, 0.1891, 0.635, 0.9104, 0.4455, 0.9385, 0.4455, 0.9385, 0.635, 0.9104, 0.635, 0.4682, 0.4455, 0.9104, 0.4455, 0.9104, 0.635, 0.4682, 0.635, 9.757e-05, 0.1675, 0.9999, 0.1675, 0.9999, 0.5238, 9.757e-05, 0.5238, 8.659e-05, 0.1319, 0.375, 0.1319, 0.375, 0.4125, 8.665e-05, 0.4125, 0.4875, 0.0, 0.4875, 0.75, 0.4875, 0.75, 0.4875, 0.0, 0.5769, 0.0, 0.5769, 0.75, 0.5769, 0.75, 0.5769, 0.0, 0.06803, 0.4455, 0.2786, 0.4455, 0.2786, 0.635, 0.06803, 0.635, 1.0, 0.8242, 0.4356, 0.8242, 0.4356, 0.45, 1.0, 0.45, 0.5769, 0.0, 0.4875, 0.0, 0.4875, 0.0, 0.5769, 0.0, 0.375, 1.0, 0.4875, 1.0, 0.4875, 1.0, 0.375, 1.0, 0.7685, 0.4455, 0.7966, 0.4455, 0.7966, 0.635, 0.7685, 0.635, 0.03995, 0.4455, 0.06803, 0.4455, 0.06803, 0.635, 0.03995, 0.635, 0.375, 0.75, 0.4875, 0.75, 0.4875, 0.75, 0.375, 0.75, 0.5769, 0.0, 0.4875, 0.0, 0.4875, 0.0, 0.5769, 0.0, 0.625, 0.1137, 0.9999, 0.1137, 0.9999, 0.3554, 0.625, 0.3554, 0.4175, 0.4455, 0.5579, 0.4455, 0.5579, 0.635, 0.4175, 0.635, 0.5579, 0.4455, 0.7685, 0.4455, 0.7685, 0.635, 0.5579, 0.635, 0.375, 0.25, 0.4875, 0.25, 0.4875, 0.5, 0.375, 0.5, 0.2069, 0.4455, 0.4175, 0.4455, 0.4175, 0.635, 0.2069, 0.635, 0.375, 0.6462, 8.04e-05, 0.6462, 8.037e-05, 0.3554, 0.375, 0.3554, 0.5769, 0.0, 0.5769, 0.0, 0.4875, 0.0, 0.4875, 0.0, 0.375, 8.041e-05, 0.625, 8.041e-05, 0.625, 0.1137, 0.375, 0.1137, 0.625, 8.041e-05, 0.9999, 8.041e-05, 0.9999, 0.1137, 0.625, 0.1137, 0.625, 0.0, 0.5769, 0.0, 0.5769, 0.0, 0.625, 0.0, 0.625, 0.0, 0.5769, 0.0, 0.5769, 0.0, 0.625, 0.0, 1.0, 1.0, 0.4356, 1.0, 0.4356, 0.8242, 1.0, 0.8242, 0.4356, 1.0, 0.05927, 1.0, 0.05927, 0.8242, 0.4356, 0.8242, 8.659e-05, 8.665e-05, 0.375, 8.665e-05, 0.375, 0.1319, 8.659e-05, 0.1319, 9.765e-05, 9.757e-05, 0.9999, 9.772e-05, 0.9999, 0.1675, 9.757e-05, 0.1675, 0.1891, 0.8667, 0.161, 0.8667, 0.161, 0.7926, 0.1891, 0.7926, 0.1891, 0.8667, 0.1891, 0.7926, 0.1891, 0.7926, 0.1891, 0.8667, 0.375, 8.665e-05, 0.625, 8.659e-05, 0.625, 0.1319, 0.375, 0.1319, 0.625, 8.659e-05, 0.9999, 8.659e-05, 0.9999, 0.1319, 0.625, 0.1319, 0.289, 0.8667, 0.2609, 0.8667, 0.2609, 0.7926, 0.289, 0.7926, 0.289, 0.8667, 0.289, 0.7926, 0.289, 0.7926, 0.289, 0.8667, 9.159e-05, 0.8333, 9.159e-05, 0.6666, 0.1759, 0.6666, 0.1759, 0.8333, 9.159e-05, 0.6666, 9.127e-05, 9.135e-05, 0.1759, 9.127e-05, 0.1759, 0.6666, 0.9495, 0.9999, 9.743e-05, 0.9999, 9.749e-05, 0.8241, 0.9495, 0.8241, 0.2069, 0.8667, 0.1788, 0.8667, 0.1788, 0.7926, 0.2069, 0.7926, 0.625, 0.0, 0.625, 0.0, 0.5769, 0.0, 0.5769, 0.0, 0.7145, 0.635, 0.7426, 0.635, 0.7426, 0.7926, 0.7145, 0.7926, 0.3146, 0.635, 0.7145, 0.635, 0.7145, 0.7926, 0.3146, 0.7926, 0.0, 0.0, 0.0, 0.0, 0.0, 0.0, 0.0, 0.0, 0.0, 0.0, 0.0, 0.0, 0.289, 0.635, 0.3592, 0.635, 0.3592, 0.7926, 0.289, 0.7926, 0.4875, 0.0, 0.5769, 0.0, 0.5769, 0.0, 0.4875, 0.0, 0.7507, 0.635, 0.7787, 0.635, 0.7787, 0.7926, 0.7507, 0.7926, 0.5769, 0.0, 0.4875, 0.0, 0.4875, 0.0, 0.5769, 0.0, 0.5401, 0.635, 0.7507, 0.635, 0.7507, 0.7926, 0.5401, 0.7926, 0.1891, 0.635, 0.3997, 0.635, 0.3997, 0.7926, 0.1891, 0.7926, 0.4875, 1.0, 0.5769, 1.0, 0.5769, 1.0, 0.4875, 1.0, 0.9104, 0.635, 0.9385, 0.635, 0.9385, 0.7926, 0.9104, 0.7926, 0.4682, 0.635, 0.9104, 0.635, 0.9104, 0.7926, 0.4682, 0.7926, 0.5769, 0.75, 0.5769, 0.0, 0.4875, 0.0, 0.4875, 0.75, 0.06803, 0.635, 0.2786, 0.635, 0.2786, 0.7926, 0.06803, 0.7926, 0.4875, 1.0, 0.5769, 1.0, 0.5769, 1.0, 0.4875, 1.0, 0.7685, 0.635, 0.7966, 0.635, 0.7966, 0.7926, 0.7685, 0.7926, 0.03995, 0.635, 0.06803, 0.635, 0.06803, 0.7926, 0.03995, 0.7926, 0.7685, 0.635, 0.7685, 0.7926, 0.7685, 0.7926, 0.7685, 0.635, 0.5769, 0.0, 0.5769, 0.0, 0.5769, 0.0, 0.5769, 0.0, 0.5579, 0.635, 0.7685, 0.635, 0.7685, 0.7926, 0.5579, 0.7926, 0.4875, 0.25, 0.5769, 0.25, 0.5769, 0.5, 0.4875, 0.5, 0.2069, 0.635, 0.4175, 0.635, 0.4175, 0.7926, 0.2069, 0.7926, 0.375, 0.3554, 8.037e-05, 0.3554, 8.045e-05, 0.1137, 0.375, 0.1137, 0.0, 0.0, 0.0, 0.0, 0.0, 0.0, 0.0, 0.0, 0.0, 0.0, 0.0, 0.0, 0.0, 0.0, 0.0, 0.0, 0.0, 0.0, 0.0, 0.0, 0.0, 0.0, 0.0, 0.0, 0.0, 0.0, 0.0, 0.0, 0.5769, 1.0, 0.0, 0.0, 0.4411, 0.635, 0.4682, 0.635, 0.4682, 0.7926, 0.4411, 0.7926, 8.659e-05, 0.3375, 0.5, 0.3375, 0.5, 0.6181, 8.665e-05, 0.6181, 8.665e-05, 8.678e-05, 0.5, 8.679e-05, 0.5, 0.3375, 8.659e-05, 0.3375, 0.4411, 0.4455, 0.4682, 0.4455, 0.4682, 0.635, 0.4411, 0.635, 0.4411, 0.7926, 0.4682, 0.7926, 0.4682, 0.8667, 0.4411, 0.8667, 0.875, 0.75, 0.875, 0.75, 0.875, 0.75, 0.875, 0.75, 1.0, 0.45, 0.5, 0.45, 0.5, 0.0, 1.0, 0.0, 0.125, 0.75, 0.125, 0.75, 0.125, 0.75, 0.125, 0.75, 0.125, 0.75, 0.125, 0.75, 0.125, 0.75, 0.125, 0.75, 0.05927, 0.45, 0.0, 0.45, 0.0, 0.0, 0.05927, 0.0, 0.875, 0.75, 0.875, 0.75, 0.875, 0.75, 0.875, 0.75, 0.419, 0.7926, 0.4411, 0.7926, 0.4411, 0.8667, 0.419, 0.8667, 0.419, 0.4455, 0.4411, 0.4455, 0.4411, 0.635, 0.419, 0.635, 0.05927, 0.8242, 0.0, 0.8242, 0.0, 0.45, 0.05927, 0.45, 0.05927, 1.0, 0.0, 1.0, 0.0, 0.8242, 0.05927, 0.8242, 0.419, 0.635, 0.4411, 0.635, 0.4411, 0.7926, 0.419, 0.7926, 0.5, 1.0, 0.25, 1.0, 0.25, 0.8242, 0.5, 0.8242, 0.5, 0.6181, 0.75, 0.6181, 0.75, 0.75, 0.5, 0.75, 0.375, 0.0, 0.375, 0.0, 0.4875, 0.0, 0.4875, 0.0, 1.0, 1.0, 0.5, 1.0, 0.5, 0.8242, 1.0, 0.8242, 0.875, 0.75, 0.875, 0.75, 0.875, 0.75, 0.875, 0.75, 8.665e-05, 0.6181, 0.5, 0.6181, 0.5, 0.75, 8.665e-05, 0.75, 1.0, 0.8242, 0.5, 0.8242, 0.5, 0.45, 1.0, 0.45, 0.125, 0.75, 0.125, 0.75, 0.125, 0.75, 0.125, 0.75, 0.75, 8.662e-05, 0.9999, 8.659e-05, 0.9999, 0.3375, 0.75, 0.3375, 0.875, 0.75, 0.875, 0.75, 0.875, 0.75, 0.875, 0.75, 0.25, 0.8242, 0.0, 0.8242, 0.0, 0.45, 0.25, 0.45, 0.5769, 0.0, 0.4875, 0.0, 0.4875, 0.0, 0.5769, 0.0, 0.4278, 0.3373, 0.469, 0.3373, 0.469, 0.5514, 0.4278, 0.5514, 0.4875, 0.0, 0.4875, 0.0, 0.125, 0.75, 0.375, 0.0, 0.5769, 0.0, 0.4875, 0.0, 0.4875, 0.0, 0.5769, 0.0, 0.875, 0.75, 0.875, 0.75, 0.875, 0.75, 0.875, 0.75, 0.625, 0.0, 0.5769, 0.0, 0.5769, 0.0, 0.625, 0.0, 0.5769, 0.0, 0.4875, 0.0, 0.4875, 0.0, 0.5769, 0.0, 0.4875, 0.0, 0.375, 0.0, 0.375, 0.0, 0.4875, 0.0, 0.75, 0.6181, 0.9999, 0.6181, 0.9999, 0.75, 0.75, 0.75, 0.25, 1.0, 0.0, 1.0, 0.0, 0.8242, 0.25, 0.8242, 0.25, 0.45, 0.0, 0.45, 0.0, 0.0, 0.25, 0.0, 0.125, 0.75, 0.125, 0.75, 0.125, 0.75, 0.125, 0.75, 0.75, 0.3375, 0.9999, 0.3375, 0.9999, 0.6181, 0.75, 0.6181, 0.5769, 0.0, 0.5769, 0.0, 0.5769, 0.0, 0.5769, 0.0, 0.7874, 0.9999, 8.879e-05, 0.9999, 8.884e-05, 0.625, 8.873e-05, 0.375, 8.884e-05, 8.873e-05, 0.7874, 8.884e-05, 0.7874, 0.25, 0.7874, 0.5, 0.6643, 0.9999, 8.15e-05, 0.9999, 8.157e-05, 0.625, 8.158e-05, 0.375, 8.162e-05, 8.15e-05, 0.6643, 8.15e-05, 0.6643, 0.5, 0.6643, 0.75, 0.2231, 0.635, 0.3146, 0.635, 0.3146, 0.7926, 0.2231, 0.7926, 0.06254, 0.2035, 0.06254, 4.511e-05, 0.2274, 4.514e-05, 0.2274, 0.2035, 0.2231, 0.4455, 0.3146, 0.4455, 0.3146, 0.635, 0.2231, 0.635, 0.2274, 0.2035, 0.2274, 4.514e-05, 0.5781, 4.515e-05, 0.5781, 0.2035, 0.5781, 0.2035, 0.5781, 4.515e-05, 1.0, 4.512e-05, 1.0, 0.2035, 0.2069, 0.4455, 0.2069, 0.4455, 0.1788, 0.4455, 0.1788, 0.4455, 0.2231, 0.7926, 0.3146, 0.7926, 0.3146, 0.8667, 0.2231, 0.8667, 4.511e-05, 0.2035, 4.518e-05, 4.511e-05, 0.06254, 4.511e-05, 0.06254, 0.2035])
me_cube.materials.append(mat_material)
me_cube.materials.append(mat_floor_livingroom)
me_cube.materials.append(mat_floor_hallway)
me_cube.materials.append(mat_testmaterial)
me_cube.materials.append(mat_wall_brick)
me_cube.materials.append(mat_wall_livingroom)
me_cube.materials.append(mat_wall_hallway)
me_cube.use_remesh_preserve_volume = False
me_cube.use_remesh_preserve_attributes = False
me_cube.use_mirror_vertex_groups = False
me_cube.update()
me_cube_001 = bpy.data.meshes.new('Cube.001')
me_cube_001.from_pydata([(-1.0, 0.7, -1.004), (-1.0, 0.7, 3.941), (-1.0, 0.9, -1.004), (-1.0, 0.9, 3.941), (-0.8, 0.7, -1.004), (-0.8, 0.7, 3.941), (-0.8, 0.9, -1.004), (-0.8, 0.9, 3.941), (0.8, 0.9, 3.941), (0.8, 0.9, -1.004), (0.8, 0.7, -1.004), (0.8, 0.7, 3.941), (1.0, 0.9, 3.941), (1.0, 0.9, -1.004), (1.0, 0.7, -1.004), (1.0, 0.7, 3.941), (1.2, 0.9, 3.941), (1.2, 0.9, -1.004), (1.2, 0.7, -1.004), (1.2, 0.7, 3.941), (2.8, 0.9, 3.941), (2.8, 0.9, -1.004), (2.8, 0.7, -1.004), (2.8, 0.7, 3.941), (3.0, 0.9, 3.941), (3.0, 0.9, -1.004), (3.0, 0.7, -1.004), (3.0, 0.7, 3.941), (-1.0, 0.7, 3.768), (-1.0, 0.9, 3.768), (-0.8, 0.9, 3.768), (-0.8, 0.7, 3.768), (0.8, 0.9, 3.768), (0.8, 0.7, 3.768), (1.0, 0.9, 3.768), (1.0, 0.7, 3.768), (1.2, 0.9, 3.768), (1.2, 0.7, 3.768), (2.8, 0.9, 3.768), (2.8, 0.7, 3.768), (3.0, 0.9, 3.768), (3.0, 0.7, 3.768), (-1.0, 0.9, -0.8186), (-0.8, 0.9, -0.8186), (-0.8, 0.7, -0.8186), (0.8, 0.9, -0.8186), (0.8, 0.7, -0.8186), (1.0, 0.9, -0.8186), (1.0, 0.7, -0.8186), (1.2, 0.9, -0.8186), (1.2, 0.7, -0.8186), (2.8, 0.9, -0.8186), (2.8, 0.7, -0.8186), (3.0, 0.9, -0.8186), (3.0, 0.7, -0.8186), (-1.0, 0.7, -0.8186), (1.2, 0.8, 3.768), (2.8, 0.8, 3.768), (-0.8, 0.8, 3.768), (0.8, 0.8, 3.768), (-0.8, 0.8, -0.8186), (0.8, 0.8, -0.8186), (1.2, 0.8, -0.8186), (2.8, 0.8, -0.8186)], [], [(28, 1, 3, 29), (29, 3, 7, 30), (7, 5, 11, 8), (31, 5, 1, 28), (2, 6, 4, 0), (7, 3, 1, 5), (8, 11, 15, 12), (30, 7, 8, 32), (44, 4, 10, 46), (4, 6, 9, 10), (48, 14, 18, 50), (32, 8, 12, 34), (46, 10, 14, 48), (10, 9, 13, 14), (16, 19, 23, 20), (14, 13, 17, 18), (12, 15, 19, 16), (34, 12, 16, 36), (38, 20, 24, 40), (36, 16, 20, 38), (50, 18, 22, 52), (18, 17, 21, 22), (40, 24, 27, 41), (52, 22, 26, 54), (22, 21, 25, 26), (20, 23, 27, 24), (23, 39, 41, 27), (53, 40, 41, 54), (19, 37, 39, 23), (38, 51, 63, 57), (51, 38, 40, 53), (47, 34, 36, 49), (11, 33, 35, 15), (45, 32, 34, 47), (15, 35, 37, 19), (5, 31, 33, 11), (36, 38, 57, 56), (44, 31, 28, 55), (42, 29, 30, 43), (55, 28, 29, 42), (0, 55, 42, 2), (2, 42, 43, 6), (4, 44, 55, 0), (6, 43, 45, 9), (9, 45, 47, 13), (13, 47, 49, 17), (21, 51, 53, 25), (17, 49, 51, 21), (25, 53, 54, 26), (39, 52, 54, 41), (52, 39, 57, 63), (33, 46, 48, 35), (35, 48, 50, 37), (57, 39, 37, 56), (62, 56, 57, 63), (60, 58, 59, 61), (49, 36, 56, 62), (30, 32, 59, 58), (32, 45, 61, 59), (43, 30, 58, 60), (51, 49, 62, 63), (45, 43, 60, 61), (37, 50, 62, 56), (52, 63, 62, 50), (33, 31, 58, 59), (31, 44, 60, 58), (46, 33, 59, 61), (44, 46, 61, 60)])
me_cube_001.polygons.foreach_set('material_index', [0, 0, 0, 0, 0, 0, 0, 0, 0, 0, 0, 0, 0, 0, 0, 0, 0, 0, 0, 0, 0, 0, 0, 0, 0, 0, 0, 0, 0, 0, 0, 0, 0, 0, 0, 0, 0, 0, 0, 0, 0, 0, 0, 0, 0, 0, 0, 0, 0, 0, 0, 0, 0, 0, 1, 1, 0, 0, 0, 0, 0, 0, 0, 0, 0, 0, 0, 0])
_uv = me_cube_001.uv_layers.new(name='UVMap')
_uv.uv.foreach_set('vector', [0.6163, 0.0, 0.625, 0.0, 0.625, 0.25, 0.6163, 0.25, 0.6163, 0.25, 0.625, 0.25, 0.625, 0.5, 0.6163, 0.5, 0.625, 0.5, 0.625, 0.75, 0.625, 0.75, 0.625, 0.5, 0.6163, 0.75, 0.625, 0.75, 0.625, 1.0, 0.6163, 1.0, 0.125, 0.5, 0.375, 0.5, 0.375, 0.75, 0.125, 0.75, 0.625, 0.5, 0.875, 0.5, 0.875, 0.75, 0.625, 0.75, 0.625, 0.5, 0.625, 0.75, 0.625, 0.75, 0.625, 0.5, 0.6163, 0.5, 0.625, 0.5, 0.625, 0.5, 0.6163, 0.5, 0.3844, 0.75, 0.375, 0.75, 0.375, 0.75, 0.3844, 0.75, 0.375, 0.75, 0.375, 0.5, 0.375, 0.5, 0.375, 0.75, 0.3844, 0.75, 0.375, 0.75, 0.375, 0.75, 0.3844, 0.75, 0.6163, 0.5, 0.625, 0.5, 0.625, 0.5, 0.6163, 0.5, 0.3844, 0.75, 0.375, 0.75, 0.375, 0.75, 0.3844, 0.75, 0.375, 0.75, 0.375, 0.5, 0.375, 0.5, 0.375, 0.75, 0.625, 0.5, 0.625, 0.75, 0.625, 0.75, 0.625, 0.5, 0.375, 0.75, 0.375, 0.5, 0.375, 0.5, 0.375, 0.75, 0.625, 0.5, 0.625, 0.75, 0.625, 0.75, 0.625, 0.5, 0.6163, 0.5, 0.625, 0.5, 0.625, 0.5, 0.6163, 0.5, 0.6163, 0.5, 0.625, 0.5, 0.625, 0.5, 0.6163, 0.5, 0.6163, 0.5, 0.625, 0.5, 0.625, 0.5, 0.6163, 0.5, 0.3844, 0.75, 0.375, 0.75, 0.375, 0.75, 0.3844, 0.75, 0.375, 0.75, 0.375, 0.5, 0.375, 0.5, 0.375, 0.75, 0.6163, 0.5, 0.625, 0.5, 0.625, 0.75, 0.6163, 0.75, 0.3844, 0.75, 0.375, 0.75, 0.375, 0.75, 0.3844, 0.75, 0.375, 0.75, 0.375, 0.5, 0.375, 0.5, 0.375, 0.75, 0.625, 0.5, 0.625, 0.75, 0.625, 0.75, 0.625, 0.5, 0.625, 0.75, 0.6163, 0.75, 0.6163, 0.75, 0.625, 0.75, 0.3844, 0.5, 0.6163, 0.5, 0.6163, 0.75, 0.3844, 0.75, 0.625, 0.75, 0.6163, 0.75, 0.6163, 0.75, 0.625, 0.75, 0.6163, 0.5, 0.3844, 0.5, 0.3844, 0.5, 0.6163, 0.5, 0.3844, 0.5, 0.6163, 0.5, 0.6163, 0.5, 0.3844, 0.5, 0.3844, 0.5, 0.6163, 0.5, 0.6163, 0.5, 0.3844, 0.5, 0.625, 0.75, 0.6163, 0.75, 0.6163, 0.75, 0.625, 0.75, 0.3844, 0.5, 0.6163, 0.5, 0.6163, 0.5, 0.3844, 0.5, 0.625, 0.75, 0.6163, 0.75, 0.6163, 0.75, 0.625, 0.75, 0.625, 0.75, 0.6163, 0.75, 0.6163, 0.75, 0.625, 0.75, 0.6163, 0.5, 0.6163, 0.5, 0.6163, 0.5, 0.6163, 0.5, 0.3844, 0.75, 0.6163, 0.75, 0.6163, 1.0, 0.3844, 1.0, 0.3844, 0.25, 0.6163, 0.25, 0.6163, 0.5, 0.3844, 0.5, 0.3844, 0.0, 0.6163, 0.0, 0.6163, 0.25, 0.3844, 0.25, 0.375, 0.0, 0.3844, 0.0, 0.3844, 0.25, 0.375, 0.25, 0.375, 0.25, 0.3844, 0.25, 0.3844, 0.5, 0.375, 0.5, 0.375, 0.75, 0.3844, 0.75, 0.3844, 1.0, 0.375, 1.0, 0.375, 0.5, 0.3844, 0.5, 0.3844, 0.5, 0.375, 0.5, 0.375, 0.5, 0.3844, 0.5, 0.3844, 0.5, 0.375, 0.5, 0.375, 0.5, 0.3844, 0.5, 0.3844, 0.5, 0.375, 0.5, 0.375, 0.5, 0.3844, 0.5, 0.3844, 0.5, 0.375, 0.5, 0.375, 0.5, 0.3844, 0.5, 0.3844, 0.5, 0.375, 0.5, 0.375, 0.5, 0.3844, 0.5, 0.3844, 0.75, 0.375, 0.75, 0.6163, 0.75, 0.3844, 0.75, 0.3844, 0.75, 0.6163, 0.75, 0.3844, 0.75, 0.6163, 0.75, 0.6163, 0.5, 0.3844, 0.5, 0.6163, 0.75, 0.3844, 0.75, 0.3844, 0.75, 0.6163, 0.75, 0.6163, 0.75, 0.3844, 0.75, 0.3844, 0.75, 0.6163, 0.75, 0.6163, 0.5, 0.6163, 0.75, 0.6163, 0.75, 0.6163, 0.5, 0.3844, 0.5, 0.6163, 0.5, 0.6163, 0.5, 0.3844, 0.5, 0.3844, 0.5, 0.6163, 0.5, 0.6163, 0.5, 0.3844, 0.5, 0.3844, 0.5, 0.6163, 0.5, 0.6163, 0.5, 0.3844, 0.5, 0.6163, 0.5, 0.6163, 0.5, 0.6163, 0.5, 0.6163, 0.5, 0.6163, 0.5, 0.3844, 0.5, 0.3844, 0.5, 0.6163, 0.5, 0.3844, 0.5, 0.6163, 0.5, 0.6163, 0.5, 0.3844, 0.5, 0.3844, 0.5, 0.3844, 0.5, 0.3844, 0.5, 0.3844, 0.5, 0.3844, 0.5, 0.3844, 0.5, 0.3844, 0.5, 0.3844, 0.5, 0.6163, 0.75, 0.3844, 0.75, 0.3844, 0.5, 0.6163, 0.5, 0.3844, 0.75, 0.3844, 0.5, 0.3844, 0.5, 0.3844, 0.75, 0.6163, 0.75, 0.6163, 0.75, 0.6163, 0.5, 0.6163, 0.5, 0.6163, 0.75, 0.3844, 0.75, 0.3844, 0.5, 0.6163, 0.5, 0.3844, 0.75, 0.6163, 0.75, 0.6163, 0.5, 0.3844, 0.5, 0.3844, 0.75, 0.3844, 0.75, 0.3844, 0.5, 0.3844, 0.5])
me_cube_001.materials.append(mat_material)
me_cube_001.materials.append(mat_glas)
me_cube_001.use_remesh_fix_poles = True
me_cube_001.use_remesh_preserve_attributes = False
me_cube_001.use_mirror_vertex_groups = False
me_cube_001.update()
me_cube_004 = bpy.data.meshes.new('Cube.004')
me_cube_004.from_pydata([(-0.34, 0.8, -1.245), (-0.34, 0.8, 1.0), (-0.34, 1.0, -1.245), (-0.34, 1.0, 1.0), (-0.14, 0.8, -1.245), (-0.14, 0.8, 1.0), (-0.14, 1.0, -1.245), (-0.14, 1.0, 1.0), (-0.34, -0.8, -1.245), (-0.34, -0.8, 1.0), (-0.14, -0.8, 1.0), (-0.14, -0.8, -1.245), (-0.34, -1.0, -1.245), (-0.34, -1.0, 1.0), (-0.14, -1.0, 1.0), (-0.14, -1.0, -1.245), (-0.34, 0.8, 0.7881), (-0.34, 1.0, 0.7881), (-0.14, 1.0, 0.7881), (-0.14, 0.8, 0.7881), (-0.34, -0.8, 0.7881), (-0.14, -0.8, 0.7881), (-0.34, -1.0, 0.7881), (-0.14, -1.0, 0.7881), (-0.34, 1.0, -1.043), (-0.14, 1.0, -1.043), (-0.14, 0.8, -1.043), (-0.14, -0.8, -1.043), (-0.14, -1.0, -1.043), (-0.34, 0.8, -1.043), (-0.34, -0.8, -1.043), (-0.34, -1.0, -1.043), (-0.24, 0.8, 0.7881), (-0.24, -0.8, 0.7881), (-0.24, 0.8, -1.043), (-0.24, -0.8, -1.043)], [], [(16, 1, 3, 17), (17, 3, 7, 18), (18, 7, 5, 19), (5, 1, 9, 10), (2, 6, 4, 0), (7, 3, 1, 5), (10, 9, 13, 14), (19, 5, 10, 21), (29, 0, 8, 30), (0, 4, 11, 8), (23, 14, 13, 22), (21, 10, 14, 23), (8, 11, 15, 12), (30, 8, 12, 31), (9, 20, 22, 13), (27, 21, 23, 28), (28, 23, 22, 31), (1, 16, 20, 9), (26, 19, 32, 34), (25, 18, 19, 26), (24, 17, 18, 25), (29, 16, 17, 24), (0, 29, 24, 2), (2, 24, 25, 6), (6, 25, 26, 4), (4, 26, 27, 11), (15, 28, 31, 12), (11, 27, 28, 15), (20, 30, 31, 22), (29, 34, 32, 16), (34, 32, 33, 35), (27, 26, 34, 35), (19, 21, 33, 32), (21, 27, 35, 33), (29, 30, 35, 34), (35, 30, 20, 33), (20, 16, 32, 33)])
me_cube_004.polygons.foreach_set('material_index', [0, 0, 0, 0, 0, 0, 0, 0, 0, 0, 0, 0, 0, 0, 0, 0, 0, 0, 0, 0, 0, 0, 0, 0, 0, 0, 0, 0, 0, 0, 1, 0, 0, 0, 0, 0, 0])
_uv = me_cube_004.uv_layers.new(name='UVMap')
_uv.uv.foreach_set('vector', [0.6014, 0.0, 0.625, 0.0, 0.625, 0.25, 0.6014, 0.25, 0.6014, 0.25, 0.625, 0.25, 0.625, 0.5, 0.6014, 0.5, 0.6014, 0.5, 0.625, 0.5, 0.625, 0.75, 0.6014, 0.75, 0.625, 0.75, 0.875, 0.75, 0.875, 0.75, 0.625, 0.75, 0.125, 0.5, 0.375, 0.5, 0.375, 0.75, 0.125, 0.75, 0.625, 0.5, 0.875, 0.5, 0.875, 0.75, 0.625, 0.75, 0.625, 0.75, 0.875, 0.75, 0.875, 0.75, 0.625, 0.75, 0.6014, 0.75, 0.625, 0.75, 0.625, 0.75, 0.6014, 0.75, 0.3975, 0.0, 0.375, 0.0, 0.375, 0.0, 0.3975, 0.0, 0.125, 0.75, 0.375, 0.75, 0.375, 0.75, 0.125, 0.75, 0.6014, 0.75, 0.625, 0.75, 0.625, 1.0, 0.6014, 1.0, 0.6014, 0.75, 0.625, 0.75, 0.625, 0.75, 0.6014, 0.75, 0.125, 0.75, 0.375, 0.75, 0.375, 0.75, 0.125, 0.75, 0.3975, 0.0, 0.375, 0.0, 0.375, 0.0, 0.3975, 0.0, 0.625, 0.0, 0.6014, 0.0, 0.6014, 0.0, 0.625, 0.0, 0.3975, 0.75, 0.6014, 0.75, 0.6014, 0.75, 0.3975, 0.75, 0.3975, 0.75, 0.6014, 0.75, 0.6014, 1.0, 0.3975, 1.0, 0.625, 0.0, 0.6014, 0.0, 0.6014, 0.0, 0.625, 0.0, 0.3975, 0.75, 0.6014, 0.75, 0.6014, 0.75, 0.3975, 0.75, 0.3975, 0.5, 0.6014, 0.5, 0.6014, 0.75, 0.3975, 0.75, 0.3975, 0.25, 0.6014, 0.25, 0.6014, 0.5, 0.3975, 0.5, 0.3975, 0.0, 0.6014, 0.0, 0.6014, 0.25, 0.3975, 0.25, 0.375, 0.0, 0.3975, 0.0, 0.3975, 0.25, 0.375, 0.25, 0.375, 0.25, 0.3975, 0.25, 0.3975, 0.5, 0.375, 0.5, 0.375, 0.5, 0.3975, 0.5, 0.3975, 0.75, 0.375, 0.75, 0.375, 0.75, 0.3975, 0.75, 0.3975, 0.75, 0.375, 0.75, 0.375, 0.75, 0.3975, 0.75, 0.3975, 1.0, 0.375, 1.0, 0.375, 0.75, 0.3975, 0.75, 0.3975, 0.75, 0.375, 0.75, 0.6014, 0.0, 0.3975, 0.0, 0.3975, 0.0, 0.6014, 0.0, 0.3975, 0.0, 0.3975, 0.75, 0.6014, 0.75, 0.6014, 0.0, 0.3975, 0.75, 0.6014, 0.75, 0.6014, 0.75, 0.3975, 0.75, 0.3975, 0.75, 0.3975, 0.75, 0.3975, 0.75, 0.3975, 0.75, 0.6014, 0.75, 0.6014, 0.75, 0.6014, 0.75, 0.6014, 0.75, 0.6014, 0.75, 0.3975, 0.75, 0.3975, 0.75, 0.6014, 0.75, 0.3975, 0.0, 0.3975, 0.0, 0.3975, 0.75, 0.3975, 0.75, 0.3975, 0.75, 0.3975, 0.0, 0.6014, 0.0, 0.6014, 0.75, 0.6014, 0.0, 0.6014, 0.0, 0.6014, 0.75, 0.6014, 0.75])
me_cube_004.materials.append(mat_material)
me_cube_004.materials.append(mat_glas)
me_cube_004.use_remesh_fix_poles = True
me_cube_004.use_remesh_preserve_attributes = False
me_cube_004.use_mirror_vertex_groups = False
me_cube_004.update()
me_cube_005 = bpy.data.meshes.new('Cube.005')
me_cube_005.from_pydata([(-0.34, 0.8, -1.245), (-0.34, 0.8, 1.0), (-0.34, 1.0, -1.245), (-0.34, 1.0, 1.0), (-0.14, 0.8, -1.245), (-0.14, 0.8, 1.0), (-0.14, 1.0, -1.245), (-0.14, 1.0, 1.0), (-0.34, -0.8, -1.245), (-0.34, -0.8, 1.0), (-0.14, -0.8, 1.0), (-0.14, -0.8, -1.245), (-0.34, -1.0, -1.245), (-0.34, -1.0, 1.0), (-0.14, -1.0, 1.0), (-0.14, -1.0, -1.245), (-0.34, 0.8, 0.7881), (-0.34, 1.0, 0.7881), (-0.14, 1.0, 0.7881), (-0.14, 0.8, 0.7881), (-0.34, -0.8, 0.7881), (-0.14, -0.8, 0.7881), (-0.34, -1.0, 0.7881), (-0.14, -1.0, 0.7881), (-0.34, 1.0, -1.043), (-0.14, 1.0, -1.043), (-0.14, 0.8, -1.043), (-0.14, -0.8, -1.043), (-0.14, -1.0, -1.043), (-0.34, 0.8, -1.043), (-0.34, -0.8, -1.043), (-0.34, -1.0, -1.043), (-0.24, 0.8, 0.7881), (-0.24, -0.8, 0.7881), (-0.24, 0.8, -1.043), (-0.24, -0.8, -1.043)], [], [(16, 1, 3, 17), (17, 3, 7, 18), (18, 7, 5, 19), (5, 1, 9, 10), (2, 6, 4, 0), (7, 3, 1, 5), (10, 9, 13, 14), (19, 5, 10, 21), (29, 0, 8, 30), (0, 4, 11, 8), (23, 14, 13, 22), (21, 10, 14, 23), (8, 11, 15, 12), (30, 8, 12, 31), (9, 20, 22, 13), (27, 21, 23, 28), (28, 23, 22, 31), (1, 16, 20, 9), (26, 19, 32, 34), (25, 18, 19, 26), (24, 17, 18, 25), (29, 16, 17, 24), (0, 29, 24, 2), (2, 24, 25, 6), (6, 25, 26, 4), (4, 26, 27, 11), (15, 28, 31, 12), (11, 27, 28, 15), (20, 30, 31, 22), (29, 34, 32, 16), (34, 32, 33, 35), (27, 26, 34, 35), (19, 21, 33, 32), (21, 27, 35, 33), (29, 30, 35, 34), (35, 30, 20, 33), (20, 16, 32, 33)])
me_cube_005.polygons.foreach_set('material_index', [0, 0, 0, 0, 0, 0, 0, 0, 0, 0, 0, 0, 0, 0, 0, 0, 0, 0, 0, 0, 0, 0, 0, 0, 0, 0, 0, 0, 0, 0, 1, 0, 0, 0, 0, 0, 0])
_uv = me_cube_005.uv_layers.new(name='UVMap')
_uv.uv.foreach_set('vector', [0.6014, 0.0, 0.625, 0.0, 0.625, 0.25, 0.6014, 0.25, 0.6014, 0.25, 0.625, 0.25, 0.625, 0.5, 0.6014, 0.5, 0.6014, 0.5, 0.625, 0.5, 0.625, 0.75, 0.6014, 0.75, 0.625, 0.75, 0.875, 0.75, 0.875, 0.75, 0.625, 0.75, 0.125, 0.5, 0.375, 0.5, 0.375, 0.75, 0.125, 0.75, 0.625, 0.5, 0.875, 0.5, 0.875, 0.75, 0.625, 0.75, 0.625, 0.75, 0.875, 0.75, 0.875, 0.75, 0.625, 0.75, 0.6014, 0.75, 0.625, 0.75, 0.625, 0.75, 0.6014, 0.75, 0.3975, 0.0, 0.375, 0.0, 0.375, 0.0, 0.3975, 0.0, 0.125, 0.75, 0.375, 0.75, 0.375, 0.75, 0.125, 0.75, 0.6014, 0.75, 0.625, 0.75, 0.625, 1.0, 0.6014, 1.0, 0.6014, 0.75, 0.625, 0.75, 0.625, 0.75, 0.6014, 0.75, 0.125, 0.75, 0.375, 0.75, 0.375, 0.75, 0.125, 0.75, 0.3975, 0.0, 0.375, 0.0, 0.375, 0.0, 0.3975, 0.0, 0.625, 0.0, 0.6014, 0.0, 0.6014, 0.0, 0.625, 0.0, 0.3975, 0.75, 0.6014, 0.75, 0.6014, 0.75, 0.3975, 0.75, 0.3975, 0.75, 0.6014, 0.75, 0.6014, 1.0, 0.3975, 1.0, 0.625, 0.0, 0.6014, 0.0, 0.6014, 0.0, 0.625, 0.0, 0.3975, 0.75, 0.6014, 0.75, 0.6014, 0.75, 0.3975, 0.75, 0.3975, 0.5, 0.6014, 0.5, 0.6014, 0.75, 0.3975, 0.75, 0.3975, 0.25, 0.6014, 0.25, 0.6014, 0.5, 0.3975, 0.5, 0.3975, 0.0, 0.6014, 0.0, 0.6014, 0.25, 0.3975, 0.25, 0.375, 0.0, 0.3975, 0.0, 0.3975, 0.25, 0.375, 0.25, 0.375, 0.25, 0.3975, 0.25, 0.3975, 0.5, 0.375, 0.5, 0.375, 0.5, 0.3975, 0.5, 0.3975, 0.75, 0.375, 0.75, 0.375, 0.75, 0.3975, 0.75, 0.3975, 0.75, 0.375, 0.75, 0.375, 0.75, 0.3975, 0.75, 0.3975, 1.0, 0.375, 1.0, 0.375, 0.75, 0.3975, 0.75, 0.3975, 0.75, 0.375, 0.75, 0.6014, 0.0, 0.3975, 0.0, 0.3975, 0.0, 0.6014, 0.0, 0.3975, 0.0, 0.3975, 0.75, 0.6014, 0.75, 0.6014, 0.0, 0.3975, 0.75, 0.6014, 0.75, 0.6014, 0.75, 0.3975, 0.75, 0.3975, 0.75, 0.3975, 0.75, 0.3975, 0.75, 0.3975, 0.75, 0.6014, 0.75, 0.6014, 0.75, 0.6014, 0.75, 0.6014, 0.75, 0.6014, 0.75, 0.3975, 0.75, 0.3975, 0.75, 0.6014, 0.75, 0.3975, 0.0, 0.3975, 0.0, 0.3975, 0.75, 0.3975, 0.75, 0.3975, 0.75, 0.3975, 0.0, 0.6014, 0.0, 0.6014, 0.75, 0.6014, 0.0, 0.6014, 0.0, 0.6014, 0.75, 0.6014, 0.75])
me_cube_005.materials.append(mat_material)
me_cube_005.materials.append(mat_glas_001)
me_cube_005.use_remesh_fix_poles = True
me_cube_005.use_remesh_preserve_attributes = False
me_cube_005.use_mirror_vertex_groups = False
me_cube_005.update()
me_cube_006 = bpy.data.meshes.new('Cube.006')
me_cube_006.from_pydata([(-1.0, 0.012, -3.9), (-1.0, 0.012, 1.045), (-1.0, 0.21, -3.9), (-1.0, 0.21, 1.045), (1.0, 0.012, -3.9), (1.0, 0.012, 1.045), (1.0, 0.21, -3.9), (1.0, 0.21, 1.045), (-0.6, 0.21, -3.9), (-0.6, 0.21, 1.045), (-0.6, 0.012, -3.9), (-0.6, 0.012, 1.045), (-0.2, 0.21, 1.045), (-0.2, 0.012, -3.9), (-0.2, 0.21, -3.9), (-0.2, 0.012, 1.045), (-1.0, 0.012, 0.5505), (-1.0, 0.21, 0.5505), (1.0, 0.21, 0.5505), (1.0, 0.012, 0.5505), (-0.6, 0.012, 0.5505), (-0.6, 0.21, 0.5505), (-0.2, 0.012, 0.5505), (-0.2, 0.21, 0.5505), (-1.0, 0.21, -2.565), (1.0, 0.21, -2.565), (1.0, 0.012, -2.565), (-0.6, 0.012, -2.565), (-0.6, 0.21, -2.565), (-0.2, 0.012, -2.565), (-0.2, 0.21, -2.565), (-1.0, 0.012, -2.565), (-0.2, 0.112, 0.5505), (-0.6, 0.112, 0.5505), (-0.6, 0.112, -2.565), (-0.2, 0.112, -2.565), (-0.7515, -0.1128, -2.4), (-0.7515, -0.1128, 0.4), (-0.7515, -0.06283, -2.4), (-0.7515, -0.06283, 0.4), (-0.6515, -0.1128, -2.4), (-0.6515, -0.1128, 0.4), (-0.6515, -0.06283, -2.4), (-0.6515, -0.06283, 0.4), (-0.7515, -0.1128, 0.49), (-0.7515, -0.06283, 0.49), (-0.6515, -0.06283, 0.49), (-0.6515, -0.1128, 0.49), (-0.7515, -0.06283, -2.479), (-0.7515, -0.1128, -2.479), (-0.6515, -0.06283, -2.479), (-0.6515, -0.1128, -2.479), (-0.6515, 0.01217, -2.4), (-0.7515, 0.01217, -2.4), (-0.6515, 0.01217, -2.479), (-0.7515, 0.01217, -2.479), (-0.7515, 0.01217, 0.4), (-0.6515, 0.01217, 0.4), (-0.7515, 0.01217, 0.49), (-0.6515, 0.01217, 0.49)], [], [(16, 1, 3, 17), (23, 12, 7, 18), (18, 7, 5, 19), (20, 11, 1, 16), (14, 6, 4, 13), (9, 3, 1, 11), (12, 9, 11, 15), (2, 8, 10, 0), (22, 15, 11, 20), (17, 3, 9, 21), (19, 5, 15, 22), (7, 12, 15, 5), (8, 14, 13, 10), (21, 9, 12, 23), (23, 32, 33, 21), (26, 19, 22, 29), (24, 17, 21, 28), (29, 22, 32, 35), (27, 20, 16, 31), (25, 18, 19, 26), (30, 23, 18, 25), (31, 16, 17, 24), (0, 31, 24, 2), (14, 30, 25, 6), (6, 25, 26, 4), (10, 27, 31, 0), (13, 29, 27, 10), (2, 24, 28, 8), (4, 26, 29, 13), (8, 28, 30, 14), (35, 32, 33, 34), (20, 27, 34, 33), (27, 29, 35, 34), (22, 20, 33, 32), (23, 30, 35, 32), (28, 21, 33, 34), (35, 30, 28, 34), (36, 37, 39, 38), (38, 39, 43, 42), (42, 43, 41, 40), (40, 41, 37, 36), (40, 36, 49, 51), (41, 43, 46, 47), (46, 45, 44, 47), (39, 37, 44, 45), (37, 41, 47, 44), (39, 45, 58, 56), (48, 50, 51, 49), (50, 48, 55, 54), (36, 38, 48, 49), (42, 40, 51, 50), (53, 52, 54, 55), (38, 42, 52, 53), (42, 50, 54, 52), (48, 38, 53, 55), (57, 56, 58, 59), (45, 46, 59, 58), (43, 39, 56, 57), (46, 43, 57, 59)])
me_cube_006.polygons.foreach_set('material_index', [0, 0, 0, 0, 0, 0, 0, 0, 0, 0, 0, 0, 0, 0, 0, 0, 0, 0, 0, 0, 0, 0, 0, 0, 0, 0, 0, 0, 0, 0, 1, 0, 0, 0, 0, 0, 0, 0, 0, 0, 0, 0, 0, 0, 0, 0, 0, 0, 0, 0, 0, 0, 0, 0, 0, 0, 0, 0, 0])
_uv = me_cube_006.uv_layers.new(name='UVMap')
_uv.uv.foreach_set('vector', [0.379, 0.3222, 0.3734, 0.2856, 0.379, 0.2743, 0.3831, 0.3079, 0.152, 0.2237, 0.2962, 0.2864, 0.249, 0.3632, 0.2312, 0.3817, 0.2312, 0.3817, 0.249, 0.3632, 0.2549, 0.3649, 0.2422, 0.3863, 0.3536, 0.3315, 0.3572, 0.2734, 0.3734, 0.2856, 0.379, 0.3222, 0.01639, 0.7199, 0.1468, 0.63, 0.1168, 0.6388, 0.07286, 0.7077, 0.3832, 0.2276, 0.379, 0.2743, 0.3734, 0.2856, 0.3572, 0.2734, 0.2962, 0.2864, 0.3832, 0.2276, 0.3572, 0.2734, 0.3085, 0.3036, 0.1538, 0.7818, 7.556e-05, 0.8399, 0.0679, 0.7645, 0.1251, 0.7677, 0.3216, 0.3555, 0.3085, 0.3036, 0.3572, 0.2734, 0.3536, 0.3315, 0.3831, 0.3079, 0.379, 0.2743, 0.3832, 0.2276, 0.3764, 0.05311, 0.2422, 0.3863, 0.2549, 0.3649, 0.3085, 0.3036, 0.3216, 0.3555, 0.249, 0.3632, 0.2962, 0.2864, 0.3085, 0.3036, 0.2549, 0.3649, 7.556e-05, 0.8399, 0.01639, 0.7199, 0.07286, 0.7077, 0.0679, 0.7645, 0.3764, 0.05311, 0.3832, 0.2276, 0.2962, 0.2864, 0.152, 0.2237, 0.152, 0.2237, 0.1085, 0.2032, 0.3845, 7.556e-05, 0.3764, 0.05311, 0.1286, 0.552, 0.2422, 0.3863, 0.3216, 0.3555, 0.189, 0.6431, 0.2407, 0.7392, 0.3831, 0.3079, 0.3764, 0.05311, 0.3505, 0.8445, 0.189, 0.6431, 0.3216, 0.3555, 0.3206, 0.3584, 0.1976, 0.6374, 0.2229, 0.6762, 0.3536, 0.3315, 0.379, 0.3222, 0.2398, 0.726, 0.1531, 0.525, 0.2312, 0.3817, 0.2422, 0.3863, 0.1286, 0.552, 0.1911, 0.9136, 0.152, 0.2237, 0.2312, 0.3817, 0.1531, 0.525, 0.2398, 0.726, 0.379, 0.3222, 0.3831, 0.3079, 0.2407, 0.7392, 0.1251, 0.7677, 0.2398, 0.726, 0.2407, 0.7392, 0.1538, 0.7818, 0.01639, 0.7199, 0.1911, 0.9136, 0.1531, 0.525, 0.1468, 0.63, 0.1468, 0.63, 0.1531, 0.525, 0.1286, 0.552, 0.1168, 0.6388, 0.0679, 0.7645, 0.2229, 0.6762, 0.2398, 0.726, 0.1251, 0.7677, 0.07286, 0.7077, 0.189, 0.6431, 0.2229, 0.6762, 0.0679, 0.7645, 0.1538, 0.7818, 0.2407, 0.7392, 0.3505, 0.8445, 7.556e-05, 0.8399, 0.1168, 0.6388, 0.1286, 0.552, 0.189, 0.6431, 0.07286, 0.7077, 7.556e-05, 0.8399, 0.3505, 0.8445, 0.1911, 0.9136, 0.01639, 0.7199, 0.3847, 7.557e-05, 0.763, 7.556e-05, 0.763, 0.04866, 0.3847, 0.04866, 0.3536, 0.3315, 0.2229, 0.6762, 0.223, 0.659, 0.3504, 0.3556, 0.2229, 0.6762, 0.189, 0.6431, 0.1976, 0.6374, 0.223, 0.659, 0.3216, 0.3555, 0.3536, 0.3315, 0.3504, 0.3556, 0.3206, 0.3584, 0.152, 0.2237, 0.1911, 0.9136, 0.1786, 0.9999, 0.1085, 0.2032, 0.3505, 0.8445, 0.3764, 0.05311, 0.3845, 7.556e-05, 0.3845, 0.8655, 0.1786, 0.9999, 0.1911, 0.9136, 0.3505, 0.8445, 0.3845, 0.8655, 0.375, 0.0, 0.625, 0.0, 0.625, 0.25, 0.375, 0.25, 0.375, 0.25, 0.625, 0.25, 0.625, 0.5, 0.375, 0.5, 0.375, 0.5, 0.625, 0.5, 0.625, 0.75, 0.375, 0.75, 0.375, 0.75, 0.625, 0.75, 0.625, 1.0, 0.375, 1.0, 0.375, 0.75, 0.375, 1.0, 0.375, 1.0, 0.375, 0.75, 0.625, 0.75, 0.625, 0.5, 0.625, 0.5, 0.625, 0.75, 0.625, 0.5, 0.875, 0.5, 0.875, 0.75, 0.625, 0.75, 0.625, 0.25, 0.625, 0.0, 0.625, 0.0, 0.625, 0.25, 0.625, 1.0, 0.625, 0.75, 0.625, 0.75, 0.625, 1.0, 0.625, 0.25, 0.625, 0.25, 0.625, 0.25, 0.625, 0.25, 0.125, 0.5, 0.375, 0.5, 0.375, 0.75, 0.125, 0.75, 0.375, 0.5, 0.125, 0.5, 0.125, 0.5, 0.375, 0.5, 0.375, 0.0, 0.375, 0.25, 0.375, 0.25, 0.375, 0.0, 0.375, 0.5, 0.375, 0.75, 0.375, 0.75, 0.375, 0.5, 0.375, 0.25, 0.375, 0.5, 0.375, 0.5, 0.375, 0.25, 0.375, 0.25, 0.375, 0.5, 0.375, 0.5, 0.375, 0.25, 0.375, 0.5, 0.375, 0.5, 0.375, 0.5, 0.375, 0.5, 0.375, 0.25, 0.375, 0.25, 0.375, 0.25, 0.375, 0.25, 0.625, 0.5, 0.625, 0.25, 0.625, 0.25, 0.625, 0.5, 0.875, 0.5, 0.625, 0.5, 0.625, 0.5, 0.875, 0.5, 0.625, 0.5, 0.625, 0.25, 0.625, 0.25, 0.625, 0.5, 0.625, 0.5, 0.625, 0.5, 0.625, 0.5, 0.625, 0.5])
me_cube_006.materials.append(mat_material)
me_cube_006.materials.append(mat_glas)
me_cube_006.use_remesh_fix_poles = True
me_cube_006.use_remesh_preserve_attributes = False
me_cube_006.use_mirror_vertex_groups = False
me_cube_006.update()
me_plane_001 = bpy.data.meshes.new('Plane.001')
me_plane_001.from_pydata([(-2.0, -0.01801, -1.192e-06), (2.0, -0.01801, 1.073e-06), (-2.0, 0.01801, -1.073e-06), (2.0, 0.01801, 1.192e-06)], [], [(0, 1, 3, 2)])
_uv = me_plane_001.uv_layers.new(name='UVMap')
_uv.uv.foreach_set('vector', [0.0, 0.0, 1.0, 0.0, 1.0, 1.0, 0.0, 1.0])
me_plane_001.materials.append(mat_material_blinds)
me_plane_001.use_remesh_fix_poles = True
me_plane_001.use_remesh_preserve_attributes = False
me_plane_001.use_mirror_vertex_groups = False
me_plane_001.update()
me_plane_002 = bpy.data.meshes.new('Plane.002')
me_plane_002.from_pydata([(-0.01203, -1.0, -1.924e-07), (0.01203, -1.0, 1.924e-07), (-0.01203, 1.0, -1.924e-07), (0.01203, 1.0, 1.924e-07)], [], [(0, 1, 3, 2)])
_uv = me_plane_002.uv_layers.new(name='UVMap')
_uv.uv.foreach_set('vector', [0.0, 0.0, 1.0, 0.0, 1.0, 1.0, 0.0, 1.0])
me_plane_002.materials.append(mat_material_blinds)
me_plane_002.use_remesh_fix_poles = True
me_plane_002.use_remesh_preserve_attributes = False
me_plane_002.use_mirror_vertex_groups = False
me_plane_002.update()
me_plane_004 = bpy.data.meshes.new('Plane.004')
me_plane_004.from_pydata([(-0.01203, -1.0, -1.924e-07), (0.01203, -1.0, 1.924e-07), (-0.01203, 1.0, -1.924e-07), (0.01203, 1.0, 1.924e-07)], [], [(0, 1, 3, 2)])
_uv = me_plane_004.uv_layers.new(name='UVMap')
_uv.uv.foreach_set('vector', [0.0, 0.0, 1.0, 0.0, 1.0, 1.0, 0.0, 1.0])
me_plane_004.materials.append(mat_material_blinds)
me_plane_004.use_remesh_fix_poles = True
me_plane_004.use_remesh_preserve_attributes = False
me_plane_004.use_mirror_vertex_groups = False
me_plane_004.update()
me_cylinder = bpy.data.meshes.new('Cylinder')
me_cylinder.from_pydata([(0.0, 1.0, -1.0), (1.601e-06, 0.1609, 2.818), (0.5878, 0.809, -1.0), (0.09456, 0.1301, 2.818), (0.9511, 0.309, -1.0), (0.153, 0.04971, 2.818), (0.9511, -0.309, -1.0), (0.153, -0.04971, 2.818), (0.5878, -0.809, -1.0), (0.09456, -0.1301, 2.818), (-8.742e-08, -1.0, -1.0), (1.586e-06, -0.1609, 2.818), (-0.5878, -0.809, -1.0), (-0.09455, -0.1301, 2.818), (-0.9511, -0.309, -1.0), (-0.153, -0.04971, 2.818), (-0.9511, 0.309, -1.0), (-0.153, 0.04971, 2.818), (-0.5878, 0.809, -1.0), (-0.09455, 0.1301, 2.818), (1.601e-06, 0.1609, -0.7091), (0.09456, 0.1301, -0.7091), (0.153, 0.04971, -0.7091), (0.153, -0.04971, -0.7091), (0.09456, -0.1301, -0.7091), (1.586e-06, -0.1609, -0.7091), (-0.09455, -0.1301, -0.7091), (-0.153, -0.04971, -0.7091), (-0.153, 0.04971, -0.7091), (-0.09455, 0.1301, -0.7091)], [], [(20, 1, 3, 21), (21, 3, 5, 22), (22, 5, 7, 23), (23, 7, 9, 24), (24, 9, 11, 25), (25, 11, 13, 26), (26, 13, 15, 27), (27, 15, 17, 28), (3, 1, 19, 17, 15, 13, 11, 9, 7, 5), (28, 17, 19, 29), (29, 19, 1, 20), (0, 2, 4, 6, 8, 10, 12, 14, 16, 18), (18, 29, 20, 0), (16, 28, 29, 18), (14, 27, 28, 16), (12, 26, 27, 14), (10, 25, 26, 12), (8, 24, 25, 10), (6, 23, 24, 8), (4, 22, 23, 6), (2, 21, 22, 4), (0, 20, 21, 2)])
_uv = me_cylinder.uv_layers.new(name='UVMap')
_uv.uv.foreach_set('vector', [1.0, 0.5423, 1.0, 1.0, 0.9, 1.0, 0.9, 0.5423, 0.9, 0.5423, 0.9, 1.0, 0.8, 1.0, 0.8, 0.5423, 0.8, 0.5423, 0.8, 1.0, 0.7, 1.0, 0.7, 0.5423, 0.7, 0.5423, 0.7, 1.0, 0.6, 1.0, 0.6, 0.5423, 0.6, 0.5423, 0.6, 1.0, 0.5, 1.0, 0.5, 0.5423, 0.5, 0.5423, 0.5, 1.0, 0.4, 1.0, 0.4, 0.5423, 0.4, 0.5423, 0.4, 1.0, 0.3, 1.0, 0.3, 0.5423, 0.3, 0.5423, 0.3, 1.0, 0.2, 1.0, 0.2, 0.5423, 0.3911, 0.4442, 0.25, 0.49, 0.1089, 0.4442, 0.02175, 0.3242, 0.02175, 0.1758, 0.1089, 0.05584, 0.25, 0.01, 0.3911, 0.05584, 0.4783, 0.1758, 0.4783, 0.3242, 0.2, 0.5423, 0.2, 1.0, 0.1, 1.0, 0.1, 0.5423, 0.1, 0.5423, 0.1, 1.0, -7.451e-08, 1.0, -7.451e-08, 0.5423, 0.75, 0.49, 0.8911, 0.4442, 0.9783, 0.3242, 0.9783, 0.1758, 0.8911, 0.05584, 0.75, 0.01, 0.6089, 0.05584, 0.5217, 0.1758, 0.5217, 0.3242, 0.6089, 0.4442, 0.1, 0.5, 0.1, 0.5423, -7.451e-08, 0.5423, -7.451e-08, 0.5, 0.2, 0.5, 0.2, 0.5423, 0.1, 0.5423, 0.1, 0.5, 0.3, 0.5, 0.3, 0.5423, 0.2, 0.5423, 0.2, 0.5, 0.4, 0.5, 0.4, 0.5423, 0.3, 0.5423, 0.3, 0.5, 0.5, 0.5, 0.5, 0.5423, 0.4, 0.5423, 0.4, 0.5, 0.6, 0.5, 0.6, 0.5423, 0.5, 0.5423, 0.5, 0.5, 0.7, 0.5, 0.7, 0.5423, 0.6, 0.5423, 0.6, 0.5, 0.8, 0.5, 0.8, 0.5423, 0.7, 0.5423, 0.7, 0.5, 0.9, 0.5, 0.9, 0.5423, 0.8, 0.5423, 0.8, 0.5, 1.0, 0.5, 1.0, 0.5423, 0.9, 0.5423, 0.9, 0.5])
me_cylinder.use_remesh_fix_poles = True
me_cylinder.use_remesh_preserve_attributes = False
me_cylinder.use_mirror_vertex_groups = False
me_cylinder.update()
me_cylinder_002 = bpy.data.meshes.new('Cylinder.002')
me_cylinder_002.from_pydata([(0.0, 1.0, -1.0), (0.0, 1.0, -0.6384), (0.309, 0.9511, -1.0), (0.309, 0.9511, -0.6384), (0.5878, 0.809, -1.0), (0.5878, 0.809, -0.6384), (0.809, 0.5878, -1.0), (0.809, 0.5878, -0.6384), (0.9511, 0.309, -1.0), (0.9511, 0.309, -0.6384), (1.0, -4.371e-08, -1.0), (1.0, -3.294e-08, -0.6384), (0.9511, -0.309, -1.0), (0.9511, -0.309, -0.6384), (0.809, -0.5878, -1.0), (0.809, -0.5878, -0.6384), (0.5878, -0.809, -1.0), (0.5878, -0.809, -0.6384), (0.309, -0.9511, -1.0), (0.309, -0.9511, -0.6384), (-3.258e-07, -1.0, -1.0), (-3.258e-07, -1.0, -0.6384), (-0.309, -0.9511, -1.0), (-0.309, -0.9511, -0.6384), (-0.5878, -0.809, -1.0), (-0.5878, -0.809, -0.6384), (-0.809, -0.5878, -1.0), (-0.809, -0.5878, -0.6384), (-0.9511, -0.309, -1.0), (-0.9511, -0.309, -0.6384), (-1.0, 9.656e-07, -1.0), (-1.0, 9.764e-07, -0.6384), (-0.9511, 0.309, -1.0), (-0.9511, 0.309, -0.6384), (-0.809, 0.5878, -1.0), (-0.809, 0.5878, -0.6384), (-0.5878, 0.809, -1.0), (-0.5878, 0.809, -0.6384), (-0.309, 0.9511, -1.0), (-0.309, 0.9511, -0.6384), (0.0, 0.8892, -0.6384), (0.0, 0.8892, -1.0), (0.2748, 0.8457, -0.6384), (0.2748, 0.8457, -1.0), (-0.2748, 0.8457, -0.6384), (-0.2748, 0.8457, -1.0), (-0.5227, 0.7194, -1.0), (-0.5227, 0.7194, -0.6384), (0.5227, 0.7194, -1.0), (0.5227, 0.7194, -0.6384), (-0.7194, 0.5227, -1.0), (-0.7194, 0.5227, -0.6384), (0.7194, 0.5227, -1.0), (0.7194, 0.5227, -0.6384), (-0.8457, 0.2748, -1.0), (-0.8457, 0.2748, -0.6384), (0.8457, 0.2748, -1.0), (0.8457, 0.2748, -0.6384), (-0.8892, 1.504e-06, -1.0), (-0.8892, 1.517e-06, -0.6384), (0.8892, 6.067e-07, -1.0), (0.8892, 6.191e-07, -0.6384), (0.8457, -0.2748, -0.6384), (0.8457, -0.2748, -1.0), (-0.8457, -0.2748, -0.6384), (-0.8457, -0.2748, -1.0), (-0.7194, -0.5227, -1.0), (-0.7194, -0.5227, -0.6384), (0.7194, -0.5227, -1.0), (0.7194, -0.5227, -0.6384), (0.5227, -0.7194, -0.6384), (0.5227, -0.7194, -1.0), (0.2748, -0.8457, -0.6384), (0.2748, -0.8457, -1.0), (-2.897e-07, -0.8892, -0.6384), (-2.897e-07, -0.8892, -1.0), (-0.2748, -0.8457, -1.0), (-0.2748, -0.8457, -0.6384), (-0.5227, -0.7194, -1.0), (-0.5227, -0.7194, -0.6384)], [], [(0, 1, 3, 2), (2, 3, 5, 4), (4, 5, 7, 6), (6, 7, 9, 8), (8, 9, 11, 10), (10, 11, 13, 12), (12, 13, 15, 14), (14, 15, 17, 16), (16, 17, 19, 18), (18, 19, 21, 20), (20, 21, 23, 22), (22, 23, 25, 24), (24, 25, 27, 26), (26, 27, 29, 28), (28, 29, 31, 30), (30, 31, 33, 32), (32, 33, 35, 34), (34, 35, 37, 36), (3, 1, 39, 37, 35, 33, 31, 59, 55, 51, 47, 44, 40, 42, 49, 53, 57, 61, 11, 9, 7, 5), (36, 37, 39, 38), (38, 39, 1, 0), (0, 2, 4, 6, 8, 10, 60, 56, 52, 48, 43, 41, 45, 46, 50, 54, 58, 30, 32, 34, 36, 38), (68, 69, 62, 63), (71, 70, 69, 68), (52, 53, 49, 48), (63, 62, 61, 60), (56, 57, 53, 52), (41, 40, 44, 45), (73, 72, 70, 71), (76, 77, 74, 75), (46, 47, 51, 50), (11, 61, 62, 69, 70, 72, 74, 77, 79, 67, 64, 59, 31, 29, 27, 25, 23, 21, 19, 17, 15, 13), (75, 74, 72, 73), (54, 55, 59, 58), (78, 79, 77, 76), (58, 59, 64, 65), (45, 44, 47, 46), (30, 58, 65, 66, 78, 76, 75, 73, 71, 68, 63, 60, 10, 12, 14, 16, 18, 20, 22, 24, 26, 28), (43, 42, 40, 41), (50, 51, 55, 54), (66, 67, 79, 78), (65, 64, 67, 66), (48, 49, 42, 43), (60, 61, 57, 56)])
_uv = me_cylinder_002.uv_layers.new(name='UVMap')
_uv.uv.foreach_set('vector', [1.0, 0.5, 1.0, 1.0, 0.95, 1.0, 0.95, 0.5, 0.95, 0.5, 0.95, 1.0, 0.9, 1.0, 0.9, 0.5, 0.9, 0.5, 0.9, 1.0, 0.85, 1.0, 0.85, 0.5, 0.85, 0.5, 0.85, 1.0, 0.8, 1.0, 0.8, 0.5, 0.8, 0.5, 0.8, 1.0, 0.75, 1.0, 0.75, 0.5, 0.75, 0.5, 0.75, 1.0, 0.7, 1.0, 0.7, 0.5, 0.7, 0.5, 0.7, 1.0, 0.65, 1.0, 0.65, 0.5, 0.65, 0.5, 0.65, 1.0, 0.6, 1.0, 0.6, 0.5, 0.6, 0.5, 0.6, 1.0, 0.55, 1.0, 0.55, 0.5, 0.55, 0.5, 0.55, 1.0, 0.5, 1.0, 0.5, 0.5, 0.5, 0.5, 0.5, 1.0, 0.45, 1.0, 0.45, 0.5, 0.45, 0.5, 0.45, 1.0, 0.4, 1.0, 0.4, 0.5, 0.4, 0.5, 0.4, 1.0, 0.35, 1.0, 0.35, 0.5, 0.35, 0.5, 0.35, 1.0, 0.3, 1.0, 0.3, 0.5, 0.3, 0.5, 0.3, 1.0, 0.25, 1.0, 0.25, 0.5, 0.25, 0.5, 0.25, 1.0, 0.2, 1.0, 0.2, 0.5, 0.2, 0.5, 0.2, 1.0, 0.15, 1.0, 0.15, 0.5, 0.15, 0.5, 0.15, 1.0, 0.1, 1.0, 0.1, 0.5, 0.3242, 0.4783, 0.25, 0.49, 0.1758, 0.4783, 0.1089, 0.4442, 0.05584, 0.3911, 0.02175, 0.3242, 0.01, 0.25, 0.03659, 0.25, 0.04704, 0.3159, 0.07735, 0.3754, 0.1246, 0.4227, 0.1841, 0.453, 0.25, 0.4634, 0.3159, 0.453, 0.3754, 0.4227, 0.4227, 0.3754, 0.453, 0.3159, 0.4634, 0.25, 0.49, 0.25, 0.4783, 0.3242, 0.4442, 0.3911, 0.3911, 0.4442, 0.1, 0.5, 0.1, 1.0, 0.05, 1.0, 0.05, 0.5, 0.05, 0.5, 0.05, 1.0, -1.565e-07, 1.0, -1.565e-07, 0.5, 0.75, 0.49, 0.8242, 0.4783, 0.8911, 0.4442, 0.9442, 0.3911, 0.9783, 0.3242, 0.99, 0.25, 0.9634, 0.25, 0.953, 0.3159, 0.9227, 0.3754, 0.8754, 0.4227, 0.8159, 0.453, 0.75, 0.4634, 0.6841, 0.453, 0.6246, 0.4227, 0.5773, 0.3754, 0.547, 0.3159, 0.5366, 0.25, 0.51, 0.25, 0.5217, 0.3242, 0.5558, 0.3911, 0.6089, 0.4442, 0.6758, 0.4783, 0.65, 0.5403, 0.65, 0.9248, 0.7, 0.9248, 0.7, 0.5403, 0.6, 0.5403, 0.6, 0.9248, 0.65, 0.9248, 0.65, 0.5403, 0.85, 0.5403, 0.85, 0.9248, 0.9, 0.9248, 0.9, 0.5403, 0.7, 0.5403, 0.7, 0.9248, 0.75, 0.9248, 0.75, 0.5403, 0.8, 0.5403, 0.8, 0.9248, 0.85, 0.9248, 0.85, 0.5403, -1.565e-07, 0.5403, -1.565e-07, 0.9248, 0.05, 0.9248, 0.05, 0.5403, 0.55, 0.5403, 0.55, 0.9248, 0.6, 0.9248, 0.6, 0.5403, 0.45, 0.5403, 0.45, 0.9248, 0.5, 0.9248, 0.5, 0.5403, 0.1, 0.5403, 0.1, 0.9248, 0.15, 0.9248, 0.15, 0.5403, 0.49, 0.25, 0.4634, 0.25, 0.453, 0.1841, 0.4227, 0.1246, 0.3754, 0.07735, 0.3159, 0.04704, 0.25, 0.03659, 0.1841, 0.04704, 0.1246, 0.07735, 0.07735, 0.1246, 0.04704, 0.1841, 0.03659, 0.25, 0.01, 0.25, 0.02175, 0.1758, 0.05584, 0.1089, 0.1089, 0.05584, 0.1758, 0.02175, 0.25, 0.01, 0.3242, 0.02175, 0.3911, 0.05584, 0.4442, 0.1089, 0.4783, 0.1758, 0.5, 0.5403, 0.5, 0.9248, 0.55, 0.9248, 0.55, 0.5403, 0.2, 0.5403, 0.2, 0.9248, 0.25, 0.9248, 0.25, 0.5403, 0.4, 0.5403, 0.4, 0.9248, 0.45, 0.9248, 0.45, 0.5403, 0.25, 0.5403, 0.25, 0.9248, 0.3, 0.9248, 0.3, 0.5403, 0.05, 0.5403, 0.05, 0.9248, 0.1, 0.9248, 0.1, 0.5403, 0.51, 0.25, 0.5366, 0.25, 0.547, 0.1841, 0.5773, 0.1246, 0.6246, 0.07735, 0.6841, 0.04704, 0.75, 0.03659, 0.8159, 0.04704, 0.8754, 0.07735, 0.9227, 0.1246, 0.953, 0.1841, 0.9634, 0.25, 0.99, 0.25, 0.9783, 0.1758, 0.9442, 0.1089, 0.8911, 0.05584, 0.8242, 0.02175, 0.75, 0.01, 0.6758, 0.02175, 0.6089, 0.05584, 0.5558, 0.1089, 0.5217, 0.1758, 0.95, 0.5403, 0.95, 0.9248, 1.0, 0.9248, 1.0, 0.5403, 0.15, 0.5403, 0.15, 0.9248, 0.2, 0.9248, 0.2, 0.5403, 0.35, 0.5403, 0.35, 0.9248, 0.4, 0.9248, 0.4, 0.5403, 0.3, 0.5403, 0.3, 0.9248, 0.35, 0.9248, 0.35, 0.5403, 0.9, 0.5403, 0.9, 0.9248, 0.95, 0.9248, 0.95, 0.5403, 0.75, 0.5403, 0.75, 0.9248, 0.8, 0.9248, 0.8, 0.5403])
me_cylinder_002.use_remesh_fix_poles = True
me_cylinder_002.use_remesh_preserve_attributes = False
me_cylinder_002.use_mirror_vertex_groups = False
me_cylinder_002.update()
me_cylinder_005 = bpy.data.meshes.new('Cylinder.005')
me_cylinder_005.from_pydata([(0.004275, 0.9809, -1.999), (0.004275, 0.9809, 0.001335), (0.8703, -0.5191, -1.999), (0.8703, -0.5191, 0.001335), (-0.8618, -0.5191, -1.999), (-0.8618, -0.5191, 0.001335), (0.004275, 0.9809, -1.999), (0.8703, -0.5191, -1.999), (0.8703, -0.5191, 0.001335), (0.004275, 0.9809, 0.001335), (0.004275, 0.9809, -1.999), (0.004275, 0.9809, 0.001335), (-0.8618, -0.5191, -1.999), (-0.8618, -0.5191, 0.001335), (-7.06, 4.37, -1.309), (-7.06, 4.37, -0.6879), (-7.329, 3.904, -1.309), (-7.329, 3.904, -0.6879), (0.004275, 0.9809, -1.999), (0.004275, 0.9809, 0.001335), (0.8703, -0.5191, -1.999), (0.8703, -0.5191, 0.001335), (0.004275, 0.9809, -1.999), (0.004275, 0.9809, 0.001335), (0.8703, -0.5191, -1.999), (0.8703, -0.5191, 0.001335), (0.2764, -7.498, -0.6844), (0.2764, -7.498, -1.313), (-0.2679, -7.498, -1.313), (-0.2679, -7.498, -0.6844), (6.697, 4.139, -1.293), (6.952, 3.698, -1.293), (6.952, 3.698, -0.7045), (6.697, 4.139, -0.7045)], [], [(3, 2, 7, 8), (3, 5, 29, 26), (3, 1, 5), (0, 4, 12, 10), (0, 2, 4), (7, 6, 30, 31), (1, 3, 8, 9), (0, 1, 9, 6), (2, 0, 6, 7), (13, 11, 15, 17), (5, 1, 11, 13), (4, 5, 13, 12), (1, 0, 10, 11), (16, 17, 15, 14), (12, 13, 17, 16), (10, 12, 16, 14), (11, 10, 14, 15), (3, 2, 20, 21), (3, 1, 19, 21), (0, 1, 19, 18), (0, 2, 20, 18), (2, 3, 25, 24), (1, 3, 25, 23), (1, 0, 22, 23), (2, 0, 22, 24), (27, 26, 29, 28), (2, 3, 26, 27), (5, 4, 28, 29), (4, 2, 27, 28), (30, 33, 32, 31), (8, 7, 31, 32), (9, 8, 32, 33), (6, 9, 33, 30)])
_uv = me_cylinder_005.uv_layers.new(name='UVMap')
_uv.uv.foreach_set('vector', [0.6667, 1.0, 0.6667, 0.5, 0.6667, 0.5, 0.6667, 1.0, 0.4578, 0.13, 0.04215, 0.13, 0.04215, 0.13, 0.4578, 0.13, 0.4578, 0.13, 0.25, 0.49, 0.04215, 0.13, 0.75, 0.49, 0.5422, 0.13, 0.5422, 0.13, 0.75, 0.49, 0.75, 0.49, 0.9578, 0.13, 0.5422, 0.13, 0.9578, 0.13, 0.75, 0.49, 0.75, 0.49, 0.9578, 0.13, 0.25, 0.49, 0.4578, 0.13, 0.4578, 0.13, 0.25, 0.49, -5.96e-08, 0.5, -5.96e-08, 1.0, -5.96e-08, 1.0, -5.96e-08, 0.5, 0.9578, 0.13, 0.75, 0.49, 0.75, 0.49, 0.9578, 0.13, 0.04215, 0.13, 0.25, 0.49, 0.25, 0.49, 0.04215, 0.13, 0.04215, 0.13, 0.25, 0.49, 0.25, 0.49, 0.04215, 0.13, 0.3333, 0.5, 0.3333, 1.0, 0.3333, 1.0, 0.3333, 0.5, -5.96e-08, 1.0, -5.96e-08, 0.5, -5.96e-08, 0.5, -5.96e-08, 1.0, 0.3333, 0.5, 0.3333, 1.0, -5.96e-08, 1.0, -5.96e-08, 0.5, 0.3333, 0.5, 0.3333, 1.0, 0.3333, 1.0, 0.3333, 0.5, 0.75, 0.49, 0.5422, 0.13, 0.5422, 0.13, 0.75, 0.49, -5.96e-08, 1.0, -5.96e-08, 0.5, -5.96e-08, 0.5, -5.96e-08, 1.0, 0.6667, 1.0, 0.6667, 0.5, 0.6667, 0.5, 0.6667, 1.0, 0.4578, 0.13, 0.25, 0.49, 0.25, 0.49, 0.4578, 0.13, -5.96e-08, 0.5, -5.96e-08, 1.0, -5.96e-08, 1.0, -5.96e-08, 0.5, 0.75, 0.49, 0.9578, 0.13, 0.9578, 0.13, 0.75, 0.49, 0.6667, 0.5, 0.6667, 1.0, 0.6667, 1.0, 0.6667, 0.5, 0.25, 0.49, 0.4578, 0.13, 0.4578, 0.13, 0.25, 0.49, -5.96e-08, 1.0, -5.96e-08, 0.5, -5.96e-08, 0.5, -5.96e-08, 1.0, 0.9578, 0.13, 0.75, 0.49, 0.75, 0.49, 0.9578, 0.13, 0.6667, 0.5, 0.6667, 1.0, 0.3333, 1.0, 0.3333, 0.5, 0.6667, 0.5, 0.6667, 1.0, 0.6667, 1.0, 0.6667, 0.5, 0.3333, 1.0, 0.3333, 0.5, 0.3333, 0.5, 0.3333, 1.0, 0.5422, 0.13, 0.9578, 0.13, 0.9578, 0.13, 0.5422, 0.13, 1.0, 0.5, 1.0, 1.0, 0.6667, 1.0, 0.6667, 0.5, 0.6667, 1.0, 0.6667, 0.5, 0.6667, 0.5, 0.6667, 1.0, 0.25, 0.49, 0.4578, 0.13, 0.4578, 0.13, 0.25, 0.49, -5.96e-08, 0.5, -5.96e-08, 1.0, -5.96e-08, 1.0, -5.96e-08, 0.5])
me_cylinder_005.use_remesh_fix_poles = True
me_cylinder_005.use_remesh_preserve_attributes = False
me_cylinder_005.use_mirror_vertex_groups = False
me_cylinder_005.update()
arm_armature_001 = bpy.data.armatures.new('Armature.001')  # bones are not reproduced

# ---- objects
ob_building = bpy.data.objects.new('Building', me_cube)
ob_light_livingoom = bpy.data.objects.new('Light_Livingoom', light_light)
ob_camera = bpy.data.objects.new('Camera', cam_camera)
ob_window_livingroom = bpy.data.objects.new('Window_Livingroom', me_cube_001)
ob_window_2_livingroom = bpy.data.objects.new('Window_2_Livingroom', me_cube_004)
ob_window_hallway = bpy.data.objects.new('Window_Hallway', me_cube_005)
ob_door = bpy.data.objects.new('Door', me_cube_006)
ob_door_armature = bpy.data.objects.new('Door_Armature', arm_armature_001)
ob_blinds_window_livingroom = bpy.data.objects.new('Blinds_Window_Livingroom', me_plane_001)
ob_blinds_window_2_livingroom = bpy.data.objects.new('Blinds_Window_2_Livingroom', me_plane_002)
ob_blinds_window_hallway = bpy.data.objects.new('Blinds_Window_Hallway', me_plane_004)
ob_cylinder = bpy.data.objects.new('Cylinder', me_cylinder)
ob_cylinder_001 = bpy.data.objects.new('Cylinder.001', me_cylinder_002)
ob_fan_wheel = bpy.data.objects.new('Fan-Wheel', me_cylinder_005)
ob_light_kitchen = bpy.data.objects.new('Light_Kitchen', light_light_001)

# ---- transforms, parenting, visibility, modifiers, constraints
ob_building.location = (-4.0, 3.0, 1.016)
ob_building.lock_rotations_4d = False
ob_building.empty_display_type = 'ARROWS'
ob_building.lineart.crease_threshold = 0.0
ob_light_livingoom.location = (4.076, 1.005, 5.904)
ob_light_livingoom.rotation_euler = (0.6503, 0.05522, 1.866)
ob_light_livingoom.lock_rotations_4d = False
ob_light_livingoom.empty_display_type = 'ARROWS'
ob_light_livingoom.color = (0.0, 0.0, 0.0, 0.0)
ob_light_livingoom.lineart.crease_threshold = 0.0
ob_camera.location = (11.36, -9.926, 8.958)
ob_camera.rotation_euler = (1.109, 0.0, 0.8149)
ob_camera.lock_rotations_4d = False
ob_camera.empty_display_type = 'ARROWS'
ob_camera.color = (0.0, 0.0, 0.0, 0.0)
ob_camera.display_type = 'WIRE'
ob_camera.lineart.crease_threshold = 0.0
ob_window_livingroom.location = (3.0, 3.4, 1.02)
ob_window_livingroom.lineart.crease_threshold = 0.0
ob_window_2_livingroom.location = (7.44, -0.001268, 3.961)
ob_window_2_livingroom.lineart.crease_threshold = 0.0
ob_window_hallway.location = (-4.96, -0.001268, 3.961)
ob_window_hallway.lineart.crease_threshold = 0.0
ob_door.parent = ob_door_armature
ob_door.matrix_parent_inverse = Matrix(((1.0, -0.0, 0.0, 0.0002323), (-0.0, 1.0, -0.0, 4.2), (-0.0, 0.0, 1.0, -4.692), (-0.0, 0.0, -0.0, 1.0)))
ob_door.location = (-1.0, -4.312, 3.916)
ob_door.lineart.crease_threshold = 0.0
_vg = ob_door.vertex_groups.new(name='Bone')
for _i, _w in zip([0, 1, 2, 3, 4, 5, 6, 7, 8, 9, 10, 11, 12, 13, 14, 15, 16, 17, 18, 19, 20, 21, 22, 23, 24, 25, 26, 27, 28, 29, 30, 31, 32, 33, 34, 35, 36, 37, 38, 39, 40, 41, 42, 43, 44, 45, 46, 47, 48, 49, 50, 51, 52, 53, 54, 55, 56, 57, 58, 59], [1.0, 1.0, 1.0, 1.0, 1.0, 1.0, 1.0, 1.0, 1.0, 1.0, 1.0, 1.0, 1.0, 1.0, 1.0, 1.0, 1.0, 1.0, 1.0, 1.0, 1.0, 1.0, 1.0, 1.0, 1.0, 1.0, 1.0, 1.0, 1.0, 1.0, 1.0, 1.0, 1.0, 1.0, 1.0, 1.0, 0.9999, 1.0, 0.9999, 1.0, 0.9999, 1.0, 0.9999, 1.0, 1.0, 1.0, 1.0, 1.0, 0.9999, 0.9999, 0.9999, 0.9999, 0.9999, 0.9999, 0.9999, 0.9999, 1.0, 1.0, 1.0, 1.0]): _vg.add([_i], _w, 'REPLACE')
_m = ob_door.modifiers.new('Armature', 'ARMATURE')
_m.object = ob_door_armature
ob_door_armature.location = (-0.0002323, -4.2, 4.692)
ob_door_armature.lineart.crease_threshold = 0.0
ob_blinds_window_livingroom.location = (4.0, 4.31, 4.941)
ob_blinds_window_livingroom.rotation_euler = (-1.571, -2.22e-16, 2.22e-16)
ob_blinds_window_livingroom.lineart.crease_threshold = 0.0
ob_blinds_window_2_livingroom.location = (7.353, 0.0002938, 4.948)
ob_blinds_window_2_livingroom.rotation_euler = (-1.344e-07, 1.571, 0.0)
ob_blinds_window_2_livingroom.lineart.crease_threshold = 0.0
ob_blinds_window_hallway.location = (-5.347, 0.0002938, 4.948)
ob_blinds_window_hallway.rotation_euler = (-1.344e-07, 1.571, 0.0)
ob_blinds_window_hallway.lineart.crease_threshold = 0.0
ob_cylinder.location = (-1.002, 1.066, 0.4583)
ob_cylinder.rotation_euler = (0.0, -0.0, 1.57)
ob_cylinder.scale = (0.4331, 0.4331, 0.4331)
ob_cylinder.lineart.crease_threshold = 0.0
ob_cylinder_001.location = (-0.6877, 1.065, 2.06)
ob_cylinder_001.rotation_euler = (1.571, -0.0, 1.57)
ob_cylinder_001.scale = (0.384, 0.384, 0.384)
ob_cylinder_001.lineart.crease_threshold = 0.0
ob_fan_wheel.location = (-0.9578, 1.065, 2.05)
ob_fan_wheel.rotation_euler = (1.571, 0.0, 1.571)
ob_fan_wheel.scale = (0.04568, 0.04568, 0.04568)
ob_fan_wheel.lineart.crease_threshold = 0.0
_vg = ob_fan_wheel.vertex_groups.new(name='Bone')
_vg.add([0, 1, 2, 3, 4, 5, 6, 7, 8, 9, 10, 11, 12, 13, 14, 15, 16, 17, 18, 19, 20, 21, 22, 23, 24, 25, 26, 27, 28, 29, 30, 31, 32, 33], 1.0, 'REPLACE')
_m = ob_fan_wheel.modifiers.new('Armature', 'ARMATURE')
ob_light_kitchen.location = (-2.158, 2.013, 5.904)
ob_light_kitchen.rotation_euler = (0.6503, 0.05522, 1.866)
ob_light_kitchen.lock_rotations_4d = False
ob_light_kitchen.empty_display_type = 'ARROWS'
ob_light_kitchen.color = (0.0, 0.0, 0.0, 0.0)
ob_light_kitchen.lineart.crease_threshold = 0.0

# ---- collection membership
col_collection.objects.link(ob_building)
col_collection.objects.link(ob_light_livingoom)
col_collection.objects.link(ob_camera)
col_collection.objects.link(ob_window_livingroom)
col_collection.objects.link(ob_window_2_livingroom)
col_collection.objects.link(ob_window_hallway)
col_collection.objects.link(ob_door)
col_collection.objects.link(ob_door_armature)
col_collection.objects.link(ob_blinds_window_livingroom)
col_collection.objects.link(ob_blinds_window_2_livingroom)
col_collection.objects.link(ob_blinds_window_hallway)
col_collection.objects.link(ob_cylinder)
col_collection.objects.link(ob_cylinder_001)
col_collection.objects.link(ob_fan_wheel)
col_collection.objects.link(ob_light_kitchen)

# ---- scene / render settings (as saved in the file)
scene.camera = ob_camera
scene.frame_start = 1; scene.frame_end = 40; scene.frame_set(0)
scene.render.engine = 'BLENDER_EEVEE_NEXT'
scene.cycles.preview_pause = True
scene.cycles.use_denoising = False
scene.cycles.samples = 128
scene.cycles.sampling_pattern = 'TABULATED_SOBOL'
scene.cycles.use_adaptive_sampling = False
scene.cycles.use_light_tree = False
scene.view_settings.view_transform = 'Filmic'
bpy.context.view_layer.update()
